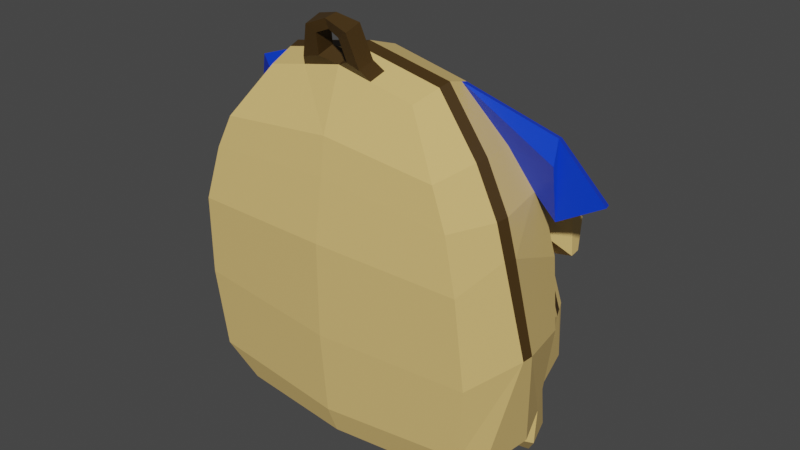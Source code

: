 # Source: dogbag.blend  (saved by Blender 3.6.11; exported with 4.5.12 LTS)
import bpy
from mathutils import Matrix  # noqa: F401  (used for matrix-valued properties, if any)

bpy.ops.wm.read_factory_settings(use_empty=True)
scene = bpy.context.scene
scene.name = 'Scene'

# ---- materials (node trees are filled in below, after node groups)
mat_material_001 = bpy.data.materials.new('Material.001')
mat_material_001.use_transparent_shadow = False
mat_material_002 = bpy.data.materials.new('Material.002')
mat_material_002.use_transparent_shadow = False
mat_material_003 = bpy.data.materials.new('Material.003')
mat_material_003.use_transparent_shadow = False
mat_material_004 = bpy.data.materials.new('Material.004')
mat_material_004.use_transparent_shadow = False

# ---- material node trees
mat_material_001.use_nodes = True; mat_material_001.node_tree.nodes.clear()
_N = mat_material_001.node_tree.nodes; _L = mat_material_001.node_tree.links
n0 = _N.new('ShaderNodeBsdfPrincipled'); n0.name = 'Principled BSDF'; n0.location = (10, 300)
n0.distribution = 'GGX'
n0.subsurface_method = 'RANDOM_WALK_SKIN'
n0.inputs[0].default_value = (0.8, 0.5486, 0.194, 1.0)
n0.inputs[3].default_value = 1.45
n0.inputs[27].default_value = (0.0, 0.0, 0.0, 1.0)
n0.inputs[28].default_value = 1.0
n1 = _N.new('ShaderNodeOutputMaterial'); n1.name = 'Material Output'; n1.location = (300, 300)
_L.new(n0.outputs[0], n1.inputs[0])
n1.is_active_output = True
mat_material_002.use_nodes = True; mat_material_002.node_tree.nodes.clear()
_N = mat_material_002.node_tree.nodes; _L = mat_material_002.node_tree.links
n0 = _N.new('ShaderNodeBsdfPrincipled'); n0.name = 'Principled BSDF'; n0.location = (10, 300)
n0.distribution = 'GGX'
n0.subsurface_method = 'RANDOM_WALK_SKIN'
n0.inputs[0].default_value = (0.05496, 0.02923, 0.005141, 1.0)
n0.inputs[3].default_value = 1.45
n0.inputs[27].default_value = (0.0, 0.0, 0.0, 1.0)
n0.inputs[28].default_value = 1.0
n1 = _N.new('ShaderNodeOutputMaterial'); n1.name = 'Material Output'; n1.location = (300, 300)
_L.new(n0.outputs[0], n1.inputs[0])
n1.is_active_output = True
mat_material_003.use_nodes = True; mat_material_003.node_tree.nodes.clear()
_N = mat_material_003.node_tree.nodes; _L = mat_material_003.node_tree.links
n0 = _N.new('ShaderNodeBsdfPrincipled'); n0.name = 'Principled BSDF'; n0.location = (10, 300)
n0.distribution = 'GGX'
n0.subsurface_method = 'RANDOM_WALK_SKIN'
n0.inputs[3].default_value = 1.45
n0.inputs[27].default_value = (0.0, 0.0, 0.0, 1.0)
n0.inputs[28].default_value = 1.0
n1 = _N.new('ShaderNodeOutputMaterial'); n1.name = 'Material Output'; n1.location = (300, 300)
_L.new(n0.outputs[0], n1.inputs[0])
n1.is_active_output = True
mat_material_004.use_nodes = True; mat_material_004.node_tree.nodes.clear()
_N = mat_material_004.node_tree.nodes; _L = mat_material_004.node_tree.links
n0 = _N.new('ShaderNodeBsdfPrincipled'); n0.name = 'Principled BSDF'; n0.location = (10, 300)
n0.distribution = 'GGX'
n0.subsurface_method = 'RANDOM_WALK_SKIN'
n0.inputs[0].default_value = (0.0, 0.04969, 0.8, 1.0)
n0.inputs[3].default_value = 1.45
n0.inputs[27].default_value = (0.0, 0.0, 0.0, 1.0)
n0.inputs[28].default_value = 1.0
n1 = _N.new('ShaderNodeOutputMaterial'); n1.name = 'Material Output'; n1.location = (300, 300)
_L.new(n0.outputs[0], n1.inputs[0])
n1.is_active_output = True

# ---- world
world_world = bpy.data.worlds.new('World'); scene.world = world_world
world_world.use_nodes = True; world_world.node_tree.nodes.clear()
_N = world_world.node_tree.nodes; _L = world_world.node_tree.links
n0 = _N.new('ShaderNodeOutputWorld'); n0.name = 'World Output'; n0.location = (300, 300)
n1 = _N.new('ShaderNodeBackground'); n1.name = 'Background'; n1.location = (10, 300)
n1.inputs[0].default_value = (0.05088, 0.05088, 0.05088, 1.0)
_L.new(n1.outputs[0], n0.inputs[0])
n0.is_active_output = True
world_world.color = (0.05088, 0.05088, 0.05088)
world_world.use_sun_shadow = False
world_world.sun_shadow_jitter_overblur = 0.0

# ---- meshes
me_mesh = bpy.data.meshes.new('Mesh')
me_mesh.from_pydata([(-9.52, -10.53, 7.102), (9.54, -10.53, 7.102), (-7.528, 6.177, 7.332), (7.548, 6.177, 7.332), (-7.555, 6.224, -0.2039), (7.575, 6.224, -0.2039), (-9.52, -11.83, -1.168), (9.54, -11.83, -1.168), (-5.115, 9.54, 5.984), (5.135, 9.54, 5.984), (5.135, 9.54, 1.301), (-5.115, 9.54, 1.301), (-5.596, 0.4454, -2.872), (5.616, 0.4455, -2.875), (8.76, -11.11, -2.819), (-8.74, -11.11, -2.819), (-9.52, 0.4103, 7.84), (9.54, 0.4103, 7.84), (9.563, -1.11, -1.851), (7.843, -1.847, -3.051), (-7.823, -1.847, -3.047), (-9.547, -1.11, -1.821), (-5.208, -0.01344, -4.494), (5.228, -0.01344, -4.494), (7.301, -2.144, -4.673), (-7.281, -2.144, -4.663), (8.155, -10.52, -5.621), (-8.135, -10.52, -5.652), (-8.248, 6.624, 3.465), (-5.58, 10.23, 3.427), (5.6, 10.23, 3.427), (8.268, 6.624, 3.507), (10.42, 1.327, 3.587), (10.4, -12.16, 1.318), (-10.38, -12.16, 1.521), (-10.4, 1.327, 3.626), (-8.064, 6.513, 4.264), (-5.46, 10.05, 4.167), (5.48, 10.05, 4.167), (8.084, 6.513, 4.264), (10.19, 1.378, 4.328), (10.18, -11.91, 5.461), (-10.16, -11.91, 5.461), (-10.17, 1.378, 4.333), (11.47, -4.722, 3.886), (11.62, -4.604, 3.246), (-11.6, -4.604, 3.223), (-11.45, -4.722, 3.886), (-5.498, 0.3328, -3.3), (5.518, 0.3328, -3.3), (7.707, -1.918, -3.484), (-7.687, -1.918, -3.484), (-5.349, 0.1572, -3.896), (-7.478, -2.032, -4.078), (7.498, -2.032, -4.083), (5.369, 0.1572, -3.896), (8.608, -6.746, -4.292), (8.375, -6.593, -4.862), (-8.355, -6.593, -4.862), (-8.588, -6.746, -4.292), (9.915, -6.105, -1.957), (8.76, -6.558, -3.82), (8.155, -6.446, -5.399), (-8.135, -6.808, -5.429), (-8.74, -6.545, -3.818), (-9.89, -6.225, -1.989), (-9.958, -5.076, 7.47), (9.967, -5.526, 7.439), (8.875, 3.555, -0.9249), (9.851, 3.692, 3.692), (9.649, 3.577, 4.416), (8.682, 3.812, 7.661), (-8.5, 4.02, 7.559), (-9.341, 3.976, 4.384), (-9.636, 3.964, 3.621), (-9.044, 3.388, -0.6794), (0.01005, -11.13, 7.755), (0.01005, -11.13, -6.737), (0.01005, -7.022, -6.514), (0.01005, -2.192, -5.48), (0.01005, 0.8628, -4.428), (0.01005, 1.048, -3.826), (0.01005, 1.24, -3.229), (0.01005, 1.363, -2.803), (0.01005, 10.61, 1.254), (0.01005, 11.35, 3.427), (0.01005, 11.16, 4.167), (0.01005, 10.61, 5.984), (0.01005, 6.897, 7.332), (0.01005, 4.52, 7.644), (0.01005, 0.5952, 8.254), (0.01005, -5.525, 8.224), (0.01005, -14.74, 1.434), (0.01005, -14.41, -1.668), (6.792, -13.76, -1.029), (8.744, -14.07, 1.283), (0.01005, -13.68, -2.965), (6.237, -13.08, -2.561), (0.01005, -13.1, -6.079), (6.368, -12.54, -5.385), (0.01005, -14.49, 5.178), (8.557, -13.84, 5.178), (0.01005, -13.1, 7.018), (7.449, -12.54, 6.72), (-8.537, -13.84, 5.178), (-7.429, -12.54, 6.72), (-8.724, -14.07, 1.474), (-6.772, -13.76, -1.029), (-6.217, -13.08, -2.561), (-6.348, -12.54, -5.243), (7.783, 6.344, 0.9094), (5.275, 9.746, 1.939), (0.01005, 10.83, 1.906), (-5.255, 9.746, 1.939), (-7.746, 6.314, 1.514), (11.02, 6.128, 1.374), (11.07, 7.691, 1.117), (9.096, 6.597, -1.307), (10.83, 7.458, 0.3959), (-9.304, 6.615, 1.965), (-9.08, 6.465, -0.403), (-11.08, 7.606, 1.024), (-10.84, 7.373, 0.3025), (10.41, 2.066, -0.202), (13.29, 3.661, -0.6187), (10.18, 1.973, -2.883), (13.03, 3.502, -1.34), (9.07, 3.583, -0.001527), (-10.42, 1.939, 0.3858), (-10.18, 1.837, -1.982), (-13.38, 3.516, -0.7571), (-13.12, 3.356, -1.478), (-9.222, 3.561, 0.6106), (6.744, 0.5997, -2.663), (8.575, 2.342, -1.701), (8.911, -0.2543, -2.101), (7.58, -0.9233, -2.868), (-7.583, -0.9399, -2.817), (-8.918, -0.2688, -2.053), (-8.68, 2.233, -1.517), (-6.749, 0.5849, -2.628), (7.025, -0.6282, -5.141), (9.233, 1.263, -4.069), (9.643, -1.823, -3.691), (7.998, -2.586, -4.553), (-8.023, -2.563, -4.489), (-9.668, -1.802, -3.62), (-9.363, 1.194, -3.857), (-7.064, -0.5935, -5.092), (7.949, -1.013, -5.69), (9.326, 0.1531, -5.143), (9.537, -1.818, -4.545), (8.375, -2.368, -5.162), (-8.418, -2.331, -5.061), (-9.584, -1.781, -4.454), (-9.432, 0.1355, -4.953), (-8.005, -0.9664, -5.613), (-8.239, 0.06819, -5.329), (-7.736, 0.8291, -4.543), (-7.324, 1.802, -2.073), (-6.855, 2.394, -1.9), (8.154, 0.04716, -5.465), (7.646, 0.8365, -4.677), (7.268, 1.864, -2.182), (6.875, 2.394, -1.9), (9.44, -14.38, -1.127), (8.594, -14.54, -3.471), (6.756, -14.87, -0.7201), (5.941, -15.04, -2.874), (-9.365, -14.39, -1.161), (-8.551, -14.54, -3.449), (-5.97, -15.02, -2.868), (-6.763, -14.86, -0.7629), (7.252, -14.97, -4.05), (7.8, -12.1, -3.275), (-7.246, -14.96, -4.011), (-7.78, -12.1, -3.275), (8.601, -15.74, -1.932), (8.177, -15.73, -2.964), (7.195, -15.78, -1.705), (6.761, -15.78, -2.635), (7.464, -15.77, -3.265), (-8.581, -15.74, -1.931), (-8.157, -15.72, -2.966), (-7.442, -15.76, -3.268), (-6.736, -15.78, -2.636), (-7.172, -15.77, -1.703), (-2.553, 10.08, 5.984), (0.01005, 10.96, 4.832), (2.285, 10.14, 5.984), (-2.756, 10.39, 4.83), (2.332, 10.46, 4.885), (-2.221, 11.08, 5.322), (-1.078, 11.34, 5.231), (-2.136, 10.75, 6.469), (-1.078, 11.0, 6.382), (1.944, 11.13, 5.367), (1.924, 10.8, 6.464), (0.9849, 11.36, 5.235), (0.985, 11.02, 6.387), (-1.614, 13.1, 5.651), (-0.8834, 12.74, 5.56), (-1.56, 12.76, 6.799), (-0.8836, 12.39, 6.712), (1.338, 13.14, 5.695), (1.325, 12.81, 6.792), (0.7248, 12.76, 5.563), (0.7248, 12.41, 6.715), (-0.1612, 13.45, 5.869), (-0.1612, 12.8, 5.586), (-0.1612, 13.32, 6.757), (-0.1612, 12.66, 6.498), (0.01005, 6.978, -0.6899), (-1.721, 6.806, -0.5787), (0.01005, 2.79, -2.266), (-4.073, 4.962, -1.109), (-4.459, 2.684, -2.04), (-1.15, 1.961, -2.511), (-3.525, 6.626, -0.4628), (-4.889, 6.49, -0.3752), (-3.222, 5.63, -0.9169), (-5.196, 5.464, -0.7767), (-1.639, 6.781, -1.557), (-2.076, 5.692, -1.976), (0.01005, 5.435, -2.199), (0.01005, 6.916, -1.646), (-2.233, 5.452, -1.602), (-4.224, 2.967, -2.449), (-1.193, 2.305, -2.881), (0.01005, 3.065, -2.656), (0.01005, 5.149, -1.872), (-1.716, 6.839, -1.11), (-3.091, 5.513, -1.42), (-3.871, 4.901, -1.596), (0.01005, 6.998, -1.212), (-4.218, 5.983, -1.19), (1.741, 6.806, -0.5787), (4.093, 4.962, -1.109), (4.479, 2.684, -2.04), (1.17, 1.961, -2.511), (3.545, 6.626, -0.4628), (4.909, 6.49, -0.3752), (3.242, 5.63, -0.9169), (5.216, 5.464, -0.7767), (1.659, 6.781, -1.557), (2.096, 5.692, -1.976), (2.253, 5.452, -1.602), (4.245, 2.967, -2.449), (1.213, 2.305, -2.881), (1.736, 6.839, -1.11), (3.111, 5.513, -1.42), (3.891, 4.901, -1.596), (4.238, 5.983, -1.19)], [], [(89, 90, 17, 71), (111, 112, 85, 30), (79, 80, 23, 24), (92, 93, 94, 95), (68, 127, 32, 18), (132, 35, 74), (189, 88, 3, 9), (30, 31, 110, 111), (113, 114, 28, 29), (149, 161, 150, 151, 152), (94, 93, 96, 97), (153, 154, 155, 157, 156), (90, 91, 67, 17), (32, 45, 60, 18), (19, 18, 60, 61), (78, 79, 24, 62), (64, 65, 21, 20), (65, 46, 35, 21), (81, 82, 49, 55), (49, 50, 54, 55), (51, 48, 52, 53), (50, 56, 57, 54), (97, 96, 98, 99), (58, 59, 51, 53), (29, 28, 36, 37), (85, 86, 38, 30), (38, 39, 31, 30), (69, 70, 40, 32), (40, 44, 45, 32), (100, 92, 95, 101), (35, 46, 47, 43), (73, 74, 35, 43), (37, 36, 2, 8), (86, 188, 191, 38), (3, 39, 38, 9), (17, 40, 70, 71), (67, 44, 40, 17), (102, 100, 101, 103), (43, 47, 66, 16), (72, 73, 43, 16), (1, 41, 44), (45, 44, 41, 33), (7, 45, 33), (6, 34, 46), (47, 46, 34, 42), (0, 47, 42), (82, 83, 13, 49), (13, 19, 50, 49), (19, 61, 56, 50), (59, 64, 20, 51), (20, 12, 48, 51), (53, 52, 22, 25), (63, 58, 53, 25), (54, 57, 62, 24), (55, 54, 24, 23), (80, 81, 55, 23), (14, 26, 57, 56), (27, 15, 59, 58), (60, 45, 7), (61, 60, 7, 14), (56, 61, 14), (62, 57, 26), (77, 78, 62, 26), (27, 58, 63), (15, 64, 59), (6, 65, 64, 15), (6, 46, 65), (66, 47, 0), (91, 76, 1, 67), (1, 44, 67), (5, 68, 164), (110, 31, 69, 127), (39, 70, 69, 31), (71, 70, 39, 3), (88, 89, 71, 3), (36, 73, 72, 2), (28, 74, 73, 36), (74, 28, 114, 132), (104, 100, 102, 105), (106, 92, 100, 104), (107, 93, 92, 106), (96, 93, 107, 108), (98, 96, 108, 109), (63, 78, 77, 27), (25, 79, 78, 63), (22, 80, 79, 25), (52, 81, 80, 22), (48, 82, 81, 52), (12, 83, 82, 48), (29, 85, 112, 113), (37, 86, 85, 29), (8, 187, 190, 37), (2, 88, 187, 8), (72, 89, 88, 2), (16, 90, 89, 72), (66, 91, 90, 16), (0, 76, 91, 66), (7, 33, 95, 94), (178, 177, 179, 180, 181), (77, 26, 99, 98), (26, 14, 174, 99), (33, 41, 101, 95), (41, 1, 103, 101), (1, 76, 102, 103), (76, 0, 105, 102), (0, 42, 104, 105), (42, 34, 106, 104), (34, 6, 107, 106), (182, 183, 184, 185, 186), (176, 109, 108), (27, 77, 98, 109), (124, 123, 125, 126), (84, 112, 111, 10), (113, 112, 84, 11), (129, 128, 130, 131), (111, 110, 115), (127, 68, 125, 123), (117, 10, 118), (10, 111, 116, 118), (75, 132, 128, 129), (119, 113, 121), (113, 11, 122, 121), (11, 4, 120), (116, 115, 123, 124), (117, 118, 126, 125), (118, 116, 124, 126), (5, 117, 125, 68), (115, 110, 127, 123), (119, 121, 130, 128), (121, 122, 131, 130), (122, 120, 129, 131), (114, 119, 128, 132), (120, 4, 75, 129), (111, 115, 116), (114, 113, 119), (21, 35, 132, 75), (32, 127, 69), (5, 10, 117), (11, 120, 122), (163, 164, 68, 134), (68, 18, 135, 134), (18, 19, 136, 135), (19, 13, 133, 136), (20, 21, 138, 137), (21, 75, 139, 138), (159, 160, 12, 140), (12, 20, 137, 140), (162, 163, 134, 142), (134, 135, 143, 142), (135, 136, 144, 143), (136, 133, 141, 144), (137, 138, 146, 145), (138, 139, 147, 146), (158, 159, 140, 148), (140, 137, 145, 148), (161, 162, 142, 150), (142, 143, 151, 150), (143, 144, 152, 151), (144, 141, 149, 152), (145, 146, 154, 153), (146, 147, 155, 154), (157, 158, 148, 156), (148, 145, 153, 156), (147, 158, 157, 155), (139, 159, 158, 147), (75, 160, 159, 139), (4, 160, 75), (141, 162, 161, 149), (133, 163, 162, 141), (13, 164, 163, 133), (14, 7, 165, 166), (7, 94, 167, 165), (94, 97, 168, 167), (173, 174, 14, 166), (6, 15, 170, 169), (175, 176, 108, 171), (108, 107, 172, 171), (107, 6, 169, 172), (97, 174, 173, 168), (99, 174, 97), (15, 176, 175, 170), (15, 27, 109, 176), (166, 165, 177, 178), (165, 167, 179, 177), (167, 168, 180, 179), (168, 173, 181, 180), (173, 166, 178, 181), (169, 170, 183, 182), (170, 175, 184, 183), (175, 171, 185, 184), (171, 172, 186, 185), (172, 169, 182, 186), (87, 88, 189), (187, 88, 87), (37, 190, 188, 86), (38, 191, 189, 9), (188, 190, 192, 193), (190, 187, 194, 192), (187, 87, 195, 194), (87, 188, 193, 195), (189, 191, 196, 197), (191, 188, 198, 196), (188, 87, 199, 198), (87, 189, 197, 199), (193, 192, 200, 201), (192, 194, 202, 200), (194, 195, 203, 202), (195, 193, 201, 203), (197, 196, 204, 205), (196, 198, 206, 204), (198, 199, 207, 206), (199, 197, 205, 207), (201, 200, 208, 209), (200, 202, 210, 208), (202, 203, 211, 210), (203, 201, 209, 211), (205, 204, 208, 210), (204, 206, 209, 208), (206, 207, 211, 209), (207, 205, 210, 211), (11, 218, 219), (222, 225, 224, 223), (226, 230, 229, 228, 227), (160, 221, 215, 216), (218, 213, 220), (84, 212, 213), (11, 84, 213, 218), (4, 11, 219), (160, 4, 219, 221), (12, 160, 216, 217), (217, 214, 83), (12, 217, 83), (231, 226, 232), (226, 227, 233, 232), (231, 222, 223, 226), (226, 223, 224, 230), (234, 225, 222, 231), (216, 227, 228, 217), (217, 228, 229, 214), (213, 231, 232, 220), (220, 232, 233, 215), (215, 233, 227, 216), (212, 234, 231, 213), (219, 235, 221), (221, 235, 215), (215, 235, 220), (220, 235, 218), (218, 235, 219), (10, 241, 240), (244, 245, 224, 225), (246, 247, 248, 229, 230), (164, 238, 237, 243), (240, 242, 236), (84, 236, 212), (10, 240, 236, 84), (5, 241, 10), (164, 243, 241, 5), (13, 239, 238, 164), (239, 83, 214), (13, 83, 239), (249, 250, 246), (246, 250, 251, 247), (249, 246, 245, 244), (246, 230, 224, 245), (234, 249, 244, 225), (238, 239, 248, 247), (239, 214, 229, 248), (236, 242, 250, 249), (242, 237, 251, 250), (237, 238, 247, 251), (212, 236, 249, 234), (241, 243, 252), (243, 237, 252), (237, 242, 252), (242, 240, 252), (240, 241, 252)])
me_mesh.polygons.foreach_set('use_smooth', [True] * 276)
me_mesh.polygons.foreach_set('material_index', [0, 0, 0, 0, 0, 0, 0, 0, 0, 0, 0, 0, 0, 0, 0, 0, 0, 0, 1, 1, 1, 1, 0, 1, 1, 1, 1, 1, 1, 0, 1, 1, 0, 0, 0, 0, 0, 0, 0, 0, 0, 0, 0, 0, 0, 0, 0, 0, 0, 0, 0, 0, 0, 0, 0, 0, 0, 0, 0, 0, 0, 0, 0, 0, 0, 0, 0, 0, 0, 0, 0, 0, 1, 0, 0, 0, 1, 0, 0, 0, 0, 0, 0, 0, 0, 0, 0, 1, 0, 0, 1, 0, 0, 0, 0, 0, 0, 0, 0, 0, 0, 0, 0, 0, 0, 0, 0, 0, 0, 0, 0, 3, 0, 0, 3, 3, 3, 3, 3, 3, 3, 3, 3, 3, 3, 3, 3, 3, 3, 3, 3, 3, 3, 3, 3, 0, 0, 3, 3, 0, 0, 0, 0, 0, 0, 0, 0, 0, 0, 0, 0, 0, 0, 0, 0, 0, 0, 0, 0, 0, 0, 0, 0, 0, 0, 0, 0, 0, 0, 0, 0, 0, 0, 0, 0, 0, 0, 0, 0, 0, 0, 0, 0, 0, 0, 0, 0, 0, 0, 0, 0, 0, 0, 0, 0, 0, 1, 1, 1, 1, 1, 1, 1, 1, 1, 1, 1, 1, 1, 1, 1, 1, 1, 1, 1, 1, 1, 1, 1, 1, 0, 1, 2, 0, 0, 0, 0, 0, 0, 0, 0, 0, 2, 2, 1, 1, 1, 2, 2, 2, 2, 2, 2, 1, 1, 1, 1, 1, 0, 1, 2, 0, 0, 0, 0, 0, 0, 0, 0, 0, 2, 2, 1, 1, 1, 2, 2, 2, 2, 2, 2, 1, 1, 1, 1, 1])
_k = set([(0, 42), (0, 47), (0, 66), (0, 76), (0, 105), (1, 41), (1, 44), (1, 67), (1, 76), (1, 103), (2, 8), (2, 36), (2, 72), (2, 88), (3, 9), (3, 39), (3, 71), (3, 88), (4, 11), (4, 75), (4, 120), (4, 160), (4, 219), (5, 10), (5, 68), (5, 117), (5, 164), (5, 241), (6, 15), (6, 34), (6, 46), (6, 65), (6, 107), (6, 169), (7, 14), (7, 33), (7, 45), (7, 60), (7, 94), (7, 165), (8, 37), (8, 187), (9, 38), (9, 189), (10, 84), (10, 111), (10, 117), (10, 118), (11, 84), (11, 113), (11, 120), (11, 122), (12, 20), (12, 48), (12, 83), (12, 140), (12, 160), (12, 217), (13, 19), (13, 49), (13, 83), (13, 133), (13, 164), (13, 239), (14, 26), (14, 56), (14, 61), (14, 166), (14, 174), (15, 27), (15, 59), (15, 64), (15, 170), (15, 176), (16, 43), (16, 66), (16, 72), (16, 90), (17, 40), (17, 67), (17, 71), (17, 90), (18, 19), (18, 32), (18, 60), (18, 68), (18, 135), (19, 50), (19, 61), (19, 136), (20, 21), (20, 51), (20, 64), (20, 137), (21, 35), (21, 65), (21, 75), (21, 138), (22, 25), (22, 52), (22, 80), (23, 24), (23, 55), (23, 80), (24, 54), (24, 62), (24, 79), (25, 53), (25, 63), (25, 79), (26, 57), (26, 62), (26, 77), (26, 99), (27, 58), (27, 63), (27, 77), (27, 109), (28, 29), (28, 36), (28, 74), (28, 114), (29, 37), (29, 85), (29, 113), (30, 31), (30, 38), (30, 85), (30, 111), (31, 39), (31, 69), (31, 110), (32, 40), (32, 45), (32, 69), (32, 127), (33, 41), (33, 45), (33, 95), (34, 42), (34, 46), (34, 106), (35, 43), (35, 46), (35, 74), (35, 132), (36, 37), (36, 73), (37, 86), (38, 39), (38, 86), (39, 70), (40, 44), (40, 70), (41, 44), (41, 101), (42, 47), (42, 104), (43, 47), (43, 73), (44, 45), (44, 67), (45, 60), (46, 47), (46, 65), (47, 66), (48, 51), (48, 52), (48, 82), (49, 50), (49, 55), (49, 82), (50, 54), (50, 56), (51, 53), (51, 59), (53, 58), (56, 57), (56, 61), (57, 62), (58, 59), (58, 63), (59, 64), (60, 61), (62, 78), (63, 78), (64, 65), (66, 91), (67, 91), (68, 125), (68, 127), (68, 134), (68, 164), (69, 70), (69, 127), (70, 71), (71, 89), (72, 73), (72, 89), (73, 74), (74, 132), (75, 129), (75, 132), (75, 139), (75, 160), (76, 91), (76, 102), (77, 78), (77, 98), (78, 79), (79, 80), (80, 81), (81, 82), (82, 83), (83, 214), (84, 112), (84, 212), (85, 86), (85, 112), (86, 188), (87, 88), (87, 187), (87, 188), (87, 189), (87, 195), (87, 199), (88, 89), (88, 187), (88, 189), (89, 90), (90, 91), (92, 93), (92, 95), (92, 100), (92, 106), (93, 94), (93, 96), (93, 107), (94, 95), (94, 97), (94, 167), (95, 101), (96, 97), (96, 98), (96, 108), (97, 99), (97, 168), (97, 174), (98, 99), (98, 109), (99, 174), (100, 101), (100, 102), (100, 104), (101, 103), (102, 103), (102, 105), (104, 105), (104, 106), (106, 107), (107, 108), (107, 172), (108, 109), (108, 171), (108, 176), (109, 176), (110, 111), (110, 115), (110, 127), (111, 115), (111, 116), (113, 114), (113, 119), (113, 121), (114, 119), (114, 132), (115, 116), (115, 123), (116, 118), (116, 124), (117, 118), (117, 125), (118, 126), (119, 121), (119, 128), (120, 122), (120, 129), (121, 122), (121, 130), (122, 131), (123, 124), (123, 125), (123, 127), (124, 126), (125, 126), (128, 129), (128, 130), (128, 132), (129, 131), (130, 131), (133, 136), (133, 141), (133, 163), (134, 135), (134, 142), (134, 163), (135, 136), (135, 143), (136, 144), (137, 138), (137, 140), (137, 145), (138, 139), (138, 146), (139, 147), (139, 159), (140, 148), (140, 159), (141, 144), (141, 149), (141, 162), (142, 143), (142, 150), (142, 162), (143, 144), (143, 151), (144, 152), (145, 146), (145, 148), (145, 153), (146, 147), (146, 154), (147, 155), (147, 158), (148, 156), (148, 158), (149, 152), (149, 161), (150, 151), (150, 161), (151, 152), (153, 154), (153, 156), (154, 155), (155, 157), (156, 157), (157, 158), (158, 159), (159, 160), (160, 216), (161, 162), (162, 163), (163, 164), (164, 238), (165, 166), (165, 167), (165, 177), (166, 173), (166, 178), (167, 168), (167, 179), (168, 173), (168, 180), (169, 170), (169, 172), (169, 182), (170, 175), (170, 183), (171, 172), (171, 175), (171, 185), (172, 186), (173, 174), (173, 181), (175, 176), (175, 184), (177, 178), (177, 179), (178, 181), (179, 180), (180, 181), (182, 183), (182, 186), (183, 184), (184, 185), (185, 186), (187, 190), (187, 194), (188, 190), (188, 191), (188, 193), (188, 198), (189, 191), (189, 197), (190, 192), (191, 196), (192, 193), (192, 194), (192, 200), (193, 195), (193, 201), (194, 195), (194, 202), (195, 203), (196, 197), (196, 198), (196, 204), (197, 199), (197, 205), (198, 199), (198, 206), (199, 207), (200, 201), (200, 202), (200, 208), (201, 203), (201, 209), (202, 203), (202, 210), (203, 211), (204, 205), (204, 206), (204, 208), (205, 207), (205, 210), (206, 207), (206, 209), (207, 211), (208, 209), (208, 210), (209, 211), (210, 211), (212, 213), (212, 234), (212, 236), (213, 218), (213, 220), (213, 231), (214, 217), (214, 229), (214, 239), (215, 216), (215, 220), (215, 221), (215, 233), (215, 235), (216, 217), (216, 227), (217, 228), (218, 219), (218, 220), (218, 235), (219, 221), (219, 235), (220, 232), (220, 235), (221, 235), (222, 223), (222, 225), (222, 231), (223, 224), (223, 226), (224, 225), (224, 230), (224, 245), (225, 234), (225, 244), (226, 227), (226, 230), (226, 231), (226, 232), (227, 228), (227, 233), (228, 229), (229, 230), (229, 248), (230, 246), (231, 232), (231, 234), (232, 233), (234, 249), (236, 240), (236, 242), (236, 249), (237, 238), (237, 242), (237, 243), (237, 251), (237, 252), (238, 239), (238, 247), (239, 248), (240, 241), (240, 242), (240, 252), (241, 243), (241, 252), (242, 250), (242, 252), (243, 252), (244, 245), (244, 249), (245, 246), (246, 247), (246, 249), (246, 250), (247, 248), (247, 251), (249, 250), (250, 251)])
me_mesh.attributes.new('sharp_edge', 'BOOLEAN', 'EDGE').data.foreach_set('value', [ (min(e.vertices), max(e.vertices)) in _k for e in me_mesh.edges])
_uv = me_mesh.uv_layers.new(name='map1')
_uv.uv.foreach_set('vector', [0.7648, 0.9943, 0.7648, 0.9945, 0.7649, 0.9945, 0.7649, 0.9944, 0.7646, 0.9941, 0.7646, 0.994, 0.7647, 0.994, 0.7647, 0.994, 0.7644, 0.9944, 0.7644, 0.9943, 0.7645, 0.9944, 0.7645, 0.9945, 0.7646, 0.9948, 0.7645, 0.9948, 0.7646, 0.9949, 0.7647, 0.9949, 0.7646, 0.9944, 0.7646, 0.9944, 0.7647, 0.9945, 0.7646, 0.9945, 0.7645, 0.9942, 0.7646, 0.9943, 0.7646, 0.9942, 0.7648, 0.994, 0.7648, 0.9942, 0.7649, 0.9943, 0.7648, 0.9941, 0.7647, 0.994, 0.7647, 0.9943, 0.7646, 0.9943, 0.7646, 0.9941, 0.7646, 0.994, 0.7645, 0.9941, 0.7646, 0.9941, 0.7646, 0.9939, 0.7645, 0.9944, 0.7646, 0.9944, 0.7646, 0.9944, 0.7646, 0.9945, 0.7646, 0.9945, 0.7646, 0.9949, 0.7645, 0.9948, 0.7645, 0.9948, 0.7646, 0.9949, 0.7645, 0.9943, 0.7645, 0.9943, 0.7645, 0.9942, 0.7645, 0.9942, 0.7645, 0.9943, 0.7648, 0.9945, 0.7648, 0.9946, 0.7649, 0.9947, 0.7649, 0.9945, 0.7647, 0.9945, 0.7647, 0.9947, 0.7646, 0.9947, 0.7646, 0.9945, 0.7646, 0.9945, 0.7646, 0.9945, 0.7646, 0.9947, 0.7646, 0.9947, 0.7644, 0.9946, 0.7644, 0.9944, 0.7645, 0.9945, 0.7645, 0.9947, 0.7645, 0.9945, 0.7645, 0.9945, 0.7645, 0.9943, 0.7645, 0.9943, 0.7645, 0.9945, 0.7646, 0.9945, 0.7646, 0.9943, 0.7645, 0.9943, 0.08056, 0.2555, 0.08051, 0.2555, 0.08083, 0.2553, 0.08087, 0.2554, 0.08083, 0.2553, 0.0809, 0.2554, 0.08093, 0.2554, 0.08087, 0.2554, 0.08009, 0.2558, 0.08019, 0.2557, 0.08025, 0.2557, 0.08015, 0.2559, 0.0809, 0.2554, 0.08086, 0.2558, 0.08089, 0.2558, 0.08093, 0.2554, 0.7646, 0.9949, 0.7645, 0.9948, 0.7644, 0.9948, 0.7645, 0.9949, 0.08015, 0.2563, 0.0801, 0.2563, 0.08009, 0.2558, 0.08015, 0.2559, 0.08016, 0.2548, 0.08011, 0.2551, 0.08016, 0.2551, 0.0802, 0.2549, 0.08027, 0.2548, 0.08031, 0.2548, 0.08042, 0.2548, 0.08038, 0.2548, 0.08042, 0.2548, 0.08052, 0.2551, 0.08047, 0.2551, 0.08038, 0.2548, 0.08048, 0.2553, 0.08053, 0.2553, 0.08053, 0.2555, 0.08048, 0.2554, 0.08053, 0.2555, 0.08051, 0.2558, 0.08046, 0.2558, 0.08048, 0.2554, 0.7647, 0.9948, 0.7646, 0.9948, 0.7647, 0.9949, 0.7647, 0.9949, 0.08013, 0.2554, 0.08011, 0.2557, 0.08016, 0.2557, 0.08018, 0.2554, 0.08017, 0.2553, 0.08012, 0.2552, 0.08013, 0.2554, 0.08018, 0.2554, 0.7646, 0.9939, 0.7646, 0.9941, 0.7647, 0.9941, 0.7647, 0.994, 0.7647, 0.994, 0.7647, 0.994, 0.7647, 0.994, 0.7647, 0.994, 0.7649, 0.9943, 0.7648, 0.9943, 0.7647, 0.994, 0.7648, 0.9941, 0.7649, 0.9945, 0.7648, 0.9945, 0.7648, 0.9944, 0.7649, 0.9944, 0.7649, 0.9947, 0.7648, 0.9947, 0.7648, 0.9945, 0.7649, 0.9945, 0.7648, 0.9948, 0.7647, 0.9948, 0.7647, 0.9949, 0.7649, 0.9949, 0.7646, 0.9943, 0.7646, 0.9945, 0.7647, 0.9945, 0.7648, 0.9944, 0.7648, 0.9942, 0.7646, 0.9942, 0.7646, 0.9943, 0.7648, 0.9944, 0.7649, 0.9949, 0.7647, 0.9949, 0.7648, 0.9947, 0.7647, 0.9947, 0.7648, 0.9947, 0.7647, 0.9949, 0.7647, 0.9949, 0.7646, 0.9949, 0.7647, 0.9947, 0.7647, 0.9949, 0.7645, 0.9947, 0.7646, 0.9947, 0.7646, 0.9945, 0.7646, 0.9945, 0.7646, 0.9945, 0.7646, 0.9947, 0.7646, 0.9947, 0.7647, 0.9947, 0.7646, 0.9945, 0.7646, 0.9947, 0.7645, 0.9943, 0.7645, 0.9943, 0.7645, 0.9944, 0.7645, 0.9944, 0.7645, 0.9944, 0.7646, 0.9945, 0.7645, 0.9945, 0.7645, 0.9944, 0.7646, 0.9945, 0.7646, 0.9947, 0.7645, 0.9948, 0.7645, 0.9945, 0.7644, 0.9946, 0.7645, 0.9945, 0.7645, 0.9943, 0.7644, 0.9943, 0.7645, 0.9943, 0.7645, 0.9943, 0.7644, 0.9943, 0.7644, 0.9943, 0.7644, 0.9943, 0.7644, 0.9943, 0.7644, 0.9943, 0.7644, 0.9943, 0.7644, 0.9945, 0.7644, 0.9946, 0.7644, 0.9943, 0.7644, 0.9943, 0.7645, 0.9945, 0.7645, 0.9948, 0.7645, 0.9947, 0.7645, 0.9945, 0.7645, 0.9944, 0.7645, 0.9945, 0.7645, 0.9945, 0.7645, 0.9944, 0.7644, 0.9943, 0.7645, 0.9943, 0.7645, 0.9944, 0.7645, 0.9944, 0.7646, 0.9949, 0.7645, 0.9949, 0.7645, 0.9948, 0.7645, 0.9948, 0.7644, 0.9947, 0.7645, 0.9947, 0.7644, 0.9946, 0.7644, 0.9946, 0.7646, 0.9947, 0.7647, 0.9947, 0.7646, 0.9949, 0.7646, 0.9947, 0.7646, 0.9947, 0.7646, 0.9949, 0.7646, 0.9949, 0.7645, 0.9948, 0.7646, 0.9947, 0.7646, 0.9949, 0.7645, 0.9947, 0.7645, 0.9948, 0.7645, 0.9949, 0.7644, 0.9948, 0.7644, 0.9946, 0.7645, 0.9947, 0.7645, 0.9949, 0.7644, 0.9947, 0.7644, 0.9946, 0.7644, 0.9945, 0.7645, 0.9947, 0.7645, 0.9945, 0.7644, 0.9946, 0.7645, 0.9947, 0.7645, 0.9945, 0.7645, 0.9945, 0.7645, 0.9947, 0.7645, 0.9947, 0.7646, 0.9945, 0.7645, 0.9945, 0.7647, 0.9945, 0.7646, 0.9945, 0.7647, 0.9947, 0.7648, 0.9946, 0.7648, 0.9948, 0.7649, 0.9949, 0.7649, 0.9947, 0.7649, 0.9949, 0.7648, 0.9947, 0.7649, 0.9947, 0.7646, 0.9943, 0.7646, 0.9944, 0.7646, 0.9944, 0.7646, 0.9943, 0.7647, 0.9943, 0.7647, 0.9944, 0.7646, 0.9944, 0.08052, 0.2551, 0.08053, 0.2553, 0.08048, 0.2553, 0.08047, 0.2551, 0.7649, 0.9944, 0.7648, 0.9944, 0.7648, 0.9943, 0.7649, 0.9943, 0.7648, 0.9942, 0.7648, 0.9943, 0.7649, 0.9944, 0.7649, 0.9943, 0.7646, 0.9941, 0.7646, 0.9942, 0.7648, 0.9942, 0.7647, 0.9941, 0.08011, 0.2551, 0.08012, 0.2552, 0.08017, 0.2553, 0.08016, 0.2551, 0.7646, 0.9942, 0.7646, 0.9941, 0.7645, 0.9941, 0.7645, 0.9942, 0.7646, 0.9947, 0.7647, 0.9948, 0.7648, 0.9948, 0.7647, 0.9947, 0.7646, 0.9947, 0.7646, 0.9948, 0.7647, 0.9948, 0.7646, 0.9947, 0.7645, 0.9947, 0.7645, 0.9948, 0.7646, 0.9948, 0.7646, 0.9947, 0.7645, 0.9948, 0.7645, 0.9948, 0.7645, 0.9947, 0.7645, 0.9947, 0.7644, 0.9948, 0.7645, 0.9948, 0.7645, 0.9947, 0.7644, 0.9947, 0.7644, 0.9945, 0.7644, 0.9946, 0.7644, 0.9948, 0.7644, 0.9947, 0.7644, 0.9943, 0.7644, 0.9944, 0.7644, 0.9946, 0.7644, 0.9945, 0.7644, 0.9943, 0.7644, 0.9943, 0.7644, 0.9944, 0.7644, 0.9943, 0.7644, 0.9943, 0.7645, 0.9943, 0.7644, 0.9943, 0.7644, 0.9943, 0.08019, 0.2557, 0.08051, 0.2555, 0.08056, 0.2555, 0.08025, 0.2557, 0.7645, 0.9943, 0.7645, 0.9943, 0.7645, 0.9943, 0.7644, 0.9943, 0.7646, 0.9939, 0.7647, 0.994, 0.7646, 0.994, 0.7646, 0.994, 0.0802, 0.2549, 0.08031, 0.2548, 0.08027, 0.2548, 0.08016, 0.2548, 0.7647, 0.994, 0.7647, 0.994, 0.7647, 0.994, 0.7646, 0.9939, 0.7647, 0.9941, 0.7648, 0.9942, 0.7647, 0.994, 0.7647, 0.994, 0.7648, 0.9942, 0.7648, 0.9943, 0.7648, 0.9942, 0.7647, 0.9941, 0.7648, 0.9944, 0.7648, 0.9945, 0.7648, 0.9943, 0.7648, 0.9942, 0.7647, 0.9945, 0.7648, 0.9946, 0.7648, 0.9945, 0.7648, 0.9944, 0.7647, 0.9947, 0.7648, 0.9948, 0.7648, 0.9946, 0.7647, 0.9945, 0.7646, 0.9949, 0.7647, 0.9949, 0.7647, 0.9949, 0.7646, 0.9949, 0.7646, 0.9949, 0.7646, 0.9949, 0.7646, 0.9949, 0.7646, 0.9949, 0.7646, 0.9949, 0.7644, 0.9948, 0.7645, 0.9949, 0.7645, 0.9949, 0.7644, 0.9948, 0.7645, 0.9949, 0.7646, 0.9949, 0.7646, 0.9949, 0.7645, 0.9949, 0.7647, 0.9949, 0.7647, 0.9949, 0.7647, 0.9949, 0.7647, 0.9949, 0.7647, 0.9949, 0.7649, 0.9949, 0.7649, 0.9949, 0.7647, 0.9949, 0.7649, 0.9949, 0.7648, 0.9948, 0.7648, 0.9948, 0.7649, 0.9949, 0.7648, 0.9948, 0.7647, 0.9947, 0.7647, 0.9947, 0.7648, 0.9948, 0.7647, 0.9947, 0.7646, 0.9947, 0.7646, 0.9947, 0.7647, 0.9947, 0.7646, 0.9947, 0.7646, 0.9947, 0.7646, 0.9947, 0.7646, 0.9947, 0.7646, 0.9947, 0.7645, 0.9947, 0.7645, 0.9947, 0.7646, 0.9947, 0.7645, 0.9947, 0.7645, 0.9947, 0.7645, 0.9947, 0.7645, 0.9947, 0.7645, 0.9947, 0.7645, 0.9947, 0.7644, 0.9947, 0.7645, 0.9947, 0.7644, 0.9947, 0.7644, 0.9948, 0.7644, 0.9948, 0.7644, 0.9947, 0.7657, 0.9853, 0.7658, 0.9858, 0.7657, 0.9859, 0.7657, 0.9853, 0.7646, 0.994, 0.7646, 0.994, 0.7646, 0.9941, 0.7646, 0.9941, 0.7646, 0.994, 0.7646, 0.994, 0.7646, 0.994, 0.7645, 0.994, 0.7648, 0.9852, 0.7649, 0.9851, 0.765, 0.9849, 0.765, 0.9849, 0.7657, 0.9853, 0.7658, 0.9858, 0.7658, 0.9858, 0.7658, 0.9858, 0.7657, 0.9859, 0.7657, 0.9859, 0.7658, 0.9858, 0.7657, 0.9859, 0.7657, 0.9853, 0.7657, 0.9853, 0.7657, 0.9853, 0.7657, 0.9853, 0.7657, 0.9853, 0.7657, 0.9853, 0.7648, 0.9852, 0.7649, 0.9851, 0.7649, 0.9851, 0.7648, 0.9852, 0.7649, 0.9851, 0.765, 0.9849, 0.765, 0.9849, 0.765, 0.9849, 0.765, 0.9849, 0.765, 0.9849, 0.765, 0.9849, 0.765, 0.9849, 0.7648, 0.9852, 0.7648, 0.9852, 0.7657, 0.9853, 0.7658, 0.9858, 0.7658, 0.9858, 0.7657, 0.9853, 0.7657, 0.9859, 0.7657, 0.9853, 0.7657, 0.9853, 0.7657, 0.9859, 0.7657, 0.9853, 0.7657, 0.9853, 0.7657, 0.9853, 0.7657, 0.9853, 0.765, 0.9849, 0.765, 0.9849, 0.765, 0.9849, 0.765, 0.9849, 0.765, 0.9849, 0.7648, 0.9852, 0.7648, 0.9852, 0.765, 0.9849, 0.7658, 0.9858, 0.7657, 0.9859, 0.7657, 0.9859, 0.7658, 0.9858, 0.7657, 0.9859, 0.7657, 0.9859, 0.7657, 0.9859, 0.7657, 0.9859, 0.7658, 0.9858, 0.7658, 0.9858, 0.7658, 0.9858, 0.7658, 0.9858, 0.7649, 0.9851, 0.7649, 0.9851, 0.7649, 0.9851, 0.7649, 0.9851, 0.7648, 0.9852, 0.7648, 0.9852, 0.7648, 0.9852, 0.7648, 0.9852, 0.7657, 0.9853, 0.7658, 0.9858, 0.7657, 0.9853, 0.7649, 0.9851, 0.765, 0.9849, 0.7649, 0.9851, 0.7645, 0.9943, 0.7646, 0.9943, 0.7645, 0.9942, 0.7645, 0.9942, 0.7647, 0.9945, 0.7646, 0.9944, 0.7647, 0.9944, 0.7657, 0.9859, 0.7657, 0.9853, 0.7657, 0.9859, 0.765, 0.9849, 0.7648, 0.9852, 0.765, 0.9849, 0.7646, 0.9944, 0.7646, 0.9944, 0.7646, 0.9944, 0.7646, 0.9944, 0.7646, 0.9944, 0.7646, 0.9945, 0.7646, 0.9945, 0.7646, 0.9944, 0.7646, 0.9945, 0.7646, 0.9945, 0.7646, 0.9945, 0.7646, 0.9945, 0.7646, 0.9945, 0.7645, 0.9944, 0.7645, 0.9944, 0.7646, 0.9945, 0.7645, 0.9943, 0.7645, 0.9943, 0.7645, 0.9943, 0.7645, 0.9943, 0.7645, 0.9943, 0.7645, 0.9942, 0.7645, 0.9942, 0.7645, 0.9943, 0.7645, 0.9942, 0.7645, 0.9942, 0.7645, 0.9943, 0.7645, 0.9943, 0.7645, 0.9943, 0.7645, 0.9943, 0.7645, 0.9943, 0.7645, 0.9943, 0.7646, 0.9944, 0.7646, 0.9944, 0.7646, 0.9944, 0.7646, 0.9944, 0.7646, 0.9944, 0.7646, 0.9945, 0.7646, 0.9945, 0.7646, 0.9944, 0.7646, 0.9945, 0.7646, 0.9945, 0.7646, 0.9945, 0.7646, 0.9945, 0.7646, 0.9945, 0.7645, 0.9944, 0.7645, 0.9944, 0.7646, 0.9945, 0.7645, 0.9943, 0.7645, 0.9943, 0.7645, 0.9943, 0.7645, 0.9943, 0.7645, 0.9943, 0.7645, 0.9942, 0.7645, 0.9942, 0.7645, 0.9943, 0.7645, 0.9942, 0.7645, 0.9942, 0.7645, 0.9943, 0.7645, 0.9943, 0.7645, 0.9943, 0.7645, 0.9943, 0.7645, 0.9943, 0.7645, 0.9943, 0.7646, 0.9944, 0.7646, 0.9944, 0.7646, 0.9944, 0.7646, 0.9944, 0.7646, 0.9944, 0.7646, 0.9945, 0.7646, 0.9945, 0.7646, 0.9944, 0.7646, 0.9945, 0.7646, 0.9945, 0.7646, 0.9945, 0.7646, 0.9945, 0.7646, 0.9945, 0.7645, 0.9944, 0.7645, 0.9944, 0.7646, 0.9945, 0.7645, 0.9943, 0.7645, 0.9943, 0.7645, 0.9943, 0.7645, 0.9943, 0.7645, 0.9943, 0.7645, 0.9942, 0.7645, 0.9942, 0.7645, 0.9943, 0.7645, 0.9942, 0.7645, 0.9942, 0.7645, 0.9943, 0.7645, 0.9943, 0.7645, 0.9943, 0.7645, 0.9943, 0.7645, 0.9943, 0.7645, 0.9943, 0.7645, 0.9942, 0.7645, 0.9942, 0.7645, 0.9942, 0.7645, 0.9942, 0.7645, 0.9942, 0.7645, 0.9942, 0.7645, 0.9942, 0.7645, 0.9942, 0.7645, 0.9942, 0.7645, 0.9942, 0.7645, 0.9942, 0.7645, 0.9942, 0.7645, 0.9941, 0.7645, 0.9942, 0.7645, 0.9942, 0.7645, 0.9944, 0.7646, 0.9944, 0.7646, 0.9944, 0.7645, 0.9944, 0.7645, 0.9944, 0.7646, 0.9944, 0.7646, 0.9944, 0.7645, 0.9944, 0.7645, 0.9944, 0.7646, 0.9944, 0.7646, 0.9944, 0.7645, 0.9944, 0.7646, 0.9949, 0.7646, 0.9949, 0.7646, 0.9949, 0.7646, 0.9949, 0.7646, 0.9949, 0.7646, 0.9949, 0.7646, 0.9949, 0.7646, 0.9949, 0.7646, 0.9949, 0.7646, 0.9949, 0.7646, 0.9949, 0.7646, 0.9949, 0.7646, 0.9949, 0.7646, 0.9949, 0.7646, 0.9949, 0.7646, 0.9949, 0.7645, 0.9947, 0.7645, 0.9947, 0.7645, 0.9947, 0.7645, 0.9947, 0.7645, 0.9947, 0.7645, 0.9947, 0.7645, 0.9947, 0.7645, 0.9947, 0.7645, 0.9947, 0.7645, 0.9947, 0.7645, 0.9947, 0.7645, 0.9947, 0.7645, 0.9947, 0.7645, 0.9947, 0.7645, 0.9947, 0.7645, 0.9947, 0.7646, 0.9949, 0.7646, 0.9949, 0.7646, 0.9949, 0.7646, 0.9949, 0.7645, 0.9949, 0.7646, 0.9949, 0.7646, 0.9949, 0.7645, 0.9947, 0.7645, 0.9947, 0.7645, 0.9947, 0.7645, 0.9947, 0.7645, 0.9947, 0.7644, 0.9947, 0.7644, 0.9947, 0.7645, 0.9947, 0.7646, 0.9949, 0.7646, 0.9949, 0.7646, 0.9949, 0.7646, 0.9949, 0.7646, 0.9949, 0.7646, 0.9949, 0.7646, 0.9949, 0.7646, 0.9949, 0.7646, 0.9949, 0.7646, 0.9949, 0.7646, 0.9949, 0.7646, 0.9949, 0.7646, 0.9949, 0.7646, 0.9949, 0.7646, 0.9949, 0.7646, 0.9949, 0.7646, 0.9949, 0.7646, 0.9949, 0.7646, 0.9949, 0.7646, 0.9949, 0.7645, 0.9947, 0.7645, 0.9947, 0.7645, 0.9947, 0.7645, 0.9947, 0.7645, 0.9947, 0.7645, 0.9947, 0.7645, 0.9947, 0.7645, 0.9947, 0.7645, 0.9947, 0.7645, 0.9947, 0.7645, 0.9947, 0.7645, 0.9947, 0.7645, 0.9947, 0.7645, 0.9947, 0.7645, 0.9947, 0.7645, 0.9947, 0.7645, 0.9947, 0.7645, 0.9947, 0.7645, 0.9947, 0.7645, 0.9947, 0.7648, 0.994, 0.7648, 0.9942, 0.7648, 0.994, 0.7647, 0.994, 0.7648, 0.9942, 0.7648, 0.994, 0.7646, 0.9939, 0.7647, 0.994, 0.7647, 0.994, 0.7647, 0.994, 0.7647, 0.994, 0.7647, 0.994, 0.7648, 0.994, 0.7648, 0.9941, 0.08094, 0.2562, 0.08039, 0.2563, 0.0805, 0.2559, 0.08073, 0.2559, 0.08039, 0.2563, 0.08044, 0.2562, 0.08052, 0.2559, 0.0805, 0.2559, 0.08044, 0.2562, 0.08094, 0.2561, 0.08073, 0.2559, 0.08052, 0.2559, 0.08094, 0.2561, 0.08094, 0.2562, 0.08073, 0.2559, 0.08073, 0.2559, 0.08137, 0.2562, 0.08139, 0.2562, 0.08132, 0.2559, 0.08131, 0.2559, 0.08139, 0.2562, 0.08094, 0.2562, 0.08113, 0.2559, 0.08132, 0.2559, 0.08094, 0.2562, 0.08094, 0.2561, 0.08113, 0.2558, 0.08113, 0.2559, 0.08094, 0.2561, 0.08137, 0.2562, 0.08131, 0.2559, 0.08113, 0.2558, 0.08073, 0.2559, 0.0805, 0.2559, 0.08054, 0.2557, 0.08072, 0.2558, 0.0805, 0.2559, 0.08052, 0.2559, 0.08055, 0.2557, 0.08054, 0.2557, 0.08052, 0.2559, 0.08073, 0.2559, 0.08072, 0.2557, 0.08055, 0.2557, 0.08073, 0.2559, 0.08073, 0.2559, 0.08072, 0.2558, 0.08072, 0.2557, 0.08131, 0.2559, 0.08132, 0.2559, 0.08129, 0.2557, 0.08127, 0.2557, 0.08132, 0.2559, 0.08113, 0.2559, 0.08113, 0.2558, 0.08129, 0.2557, 0.08113, 0.2559, 0.08113, 0.2558, 0.08112, 0.2557, 0.08113, 0.2558, 0.08113, 0.2558, 0.08131, 0.2559, 0.08127, 0.2557, 0.08112, 0.2557, 0.08072, 0.2558, 0.08054, 0.2557, 0.08091, 0.2555, 0.08091, 0.2557, 0.08054, 0.2557, 0.08055, 0.2557, 0.08091, 0.2554, 0.08091, 0.2555, 0.08055, 0.2557, 0.08072, 0.2557, 0.0809, 0.2556, 0.08091, 0.2554, 0.08072, 0.2557, 0.08072, 0.2558, 0.08091, 0.2557, 0.0809, 0.2556, 0.08127, 0.2557, 0.08129, 0.2557, 0.08091, 0.2555, 0.08091, 0.2554, 0.08129, 0.2557, 0.08113, 0.2558, 0.08091, 0.2557, 0.08091, 0.2555, 0.08113, 0.2558, 0.08112, 0.2557, 0.0809, 0.2556, 0.08091, 0.2557, 0.08112, 0.2557, 0.08127, 0.2557, 0.08091, 0.2554, 0.0809, 0.2556, 0.7646, 0.9941, 0.7646, 0.9942, 0.7646, 0.9943, 0.08158, 0.2553, 0.08084, 0.2552, 0.08077, 0.2561, 0.08177, 0.256, 0.7658, 0.9654, 0.7653, 0.9655, 0.7653, 0.9659, 0.7655, 0.9661, 0.7662, 0.966, 0.7646, 0.9944, 0.7646, 0.9943, 0.7645, 0.9943, 0.7645, 0.9943, 0.7646, 0.9942, 0.7645, 0.9942, 0.7645, 0.9943, 0.7646, 0.994, 0.7645, 0.9942, 0.7645, 0.9942, 0.7646, 0.9941, 0.7646, 0.994, 0.7645, 0.9942, 0.7646, 0.9942, 0.7646, 0.9943, 0.7646, 0.9941, 0.7646, 0.9943, 0.7646, 0.9944, 0.7646, 0.9943, 0.7646, 0.9943, 0.7646, 0.9943, 0.7645, 0.9944, 0.7646, 0.9944, 0.7645, 0.9943, 0.7645, 0.9943, 0.7645, 0.9943, 0.7645, 0.9943, 0.7645, 0.9943, 0.7645, 0.9944, 0.7645, 0.9943, 0.7645, 0.9943, 0.7657, 0.9651, 0.7658, 0.9654, 0.766, 0.9654, 0.7658, 0.9654, 0.7662, 0.966, 0.7661, 0.9655, 0.766, 0.9654, 0.08158, 0.2553, 0.08158, 0.2553, 0.08177, 0.256, 0.08177, 0.256, 0.08177, 0.256, 0.08177, 0.256, 0.08077, 0.2561, 0.08077, 0.2561, 0.08084, 0.2552, 0.08084, 0.2552, 0.08158, 0.2553, 0.08158, 0.2553, 0.7662, 0.966, 0.7662, 0.966, 0.7655, 0.9661, 0.7655, 0.9661, 0.7655, 0.9661, 0.7655, 0.9661, 0.7653, 0.9659, 0.7653, 0.9659, 0.7657, 0.9651, 0.7657, 0.9651, 0.766, 0.9654, 0.766, 0.9654, 0.766, 0.9654, 0.766, 0.9654, 0.7661, 0.9655, 0.7661, 0.9655, 0.7661, 0.9655, 0.7661, 0.9655, 0.7662, 0.966, 0.7662, 0.966, 0.08084, 0.2552, 0.08084, 0.2552, 0.08158, 0.2553, 0.08158, 0.2553, 0.08248, 0.2572, 0.08209, 0.2576, 0.08259, 0.2578, 0.08259, 0.2578, 0.08209, 0.2576, 0.08199, 0.2581, 0.08199, 0.2581, 0.08209, 0.2576, 0.08159, 0.2577, 0.08159, 0.2577, 0.08209, 0.2576, 0.08179, 0.2572, 0.08179, 0.2572, 0.08209, 0.2576, 0.08248, 0.2572, 0.7646, 0.9941, 0.7646, 0.9943, 0.7646, 0.9942, 0.08158, 0.2553, 0.08177, 0.256, 0.08077, 0.2561, 0.08084, 0.2552, 0.7658, 0.9654, 0.7662, 0.966, 0.7655, 0.9661, 0.7653, 0.9659, 0.7653, 0.9655, 0.7646, 0.9944, 0.7645, 0.9943, 0.7645, 0.9943, 0.7646, 0.9943, 0.7646, 0.9942, 0.7645, 0.9943, 0.7645, 0.9942, 0.7646, 0.994, 0.7645, 0.9942, 0.7645, 0.9942, 0.7646, 0.9941, 0.7646, 0.9942, 0.7645, 0.9942, 0.7646, 0.994, 0.7646, 0.9943, 0.7646, 0.9943, 0.7646, 0.9941, 0.7646, 0.9944, 0.7646, 0.9943, 0.7646, 0.9943, 0.7646, 0.9943, 0.7645, 0.9944, 0.7645, 0.9943, 0.7645, 0.9943, 0.7646, 0.9944, 0.7645, 0.9943, 0.7645, 0.9943, 0.7645, 0.9943, 0.7645, 0.9944, 0.7645, 0.9943, 0.7645, 0.9943, 0.7657, 0.9651, 0.766, 0.9654, 0.7658, 0.9654, 0.7658, 0.9654, 0.766, 0.9654, 0.7661, 0.9655, 0.7662, 0.966, 0.08158, 0.2553, 0.08177, 0.256, 0.08177, 0.256, 0.08158, 0.2553, 0.08177, 0.256, 0.08077, 0.2561, 0.08077, 0.2561, 0.08177, 0.256, 0.08084, 0.2552, 0.08158, 0.2553, 0.08158, 0.2553, 0.08084, 0.2552, 0.7662, 0.966, 0.7655, 0.9661, 0.7655, 0.9661, 0.7662, 0.966, 0.7655, 0.9661, 0.7653, 0.9659, 0.7653, 0.9659, 0.7655, 0.9661, 0.7657, 0.9651, 0.766, 0.9654, 0.766, 0.9654, 0.7657, 0.9651, 0.766, 0.9654, 0.7661, 0.9655, 0.7661, 0.9655, 0.766, 0.9654, 0.7661, 0.9655, 0.7662, 0.966, 0.7662, 0.966, 0.7661, 0.9655, 0.08084, 0.2552, 0.08158, 0.2553, 0.08158, 0.2553, 0.08084, 0.2552, 0.08248, 0.2572, 0.08259, 0.2578, 0.08209, 0.2576, 0.08259, 0.2578, 0.08199, 0.2581, 0.08209, 0.2576, 0.08199, 0.2581, 0.08159, 0.2577, 0.08209, 0.2576, 0.08159, 0.2577, 0.08179, 0.2572, 0.08209, 0.2576, 0.08179, 0.2572, 0.08248, 0.2572, 0.08209, 0.2576])
me_mesh.materials.append(mat_material_001)
me_mesh.materials.append(mat_material_002)
me_mesh.materials.append(mat_material_003)
me_mesh.materials.append(mat_material_004)
me_mesh.update()
me_mesh.normals_split_custom_set([tuple(v) for v in zip(*[iter([0.02709, 0.1103, 0.9935, 0.02709, 0.1103, 0.9935, 0.02709, 0.1103, 0.9935, 0.02709, 0.1103, 0.9935, 0.1944, 0.9248, -0.3272, 0.1918, 0.9253, -0.3271, 0.1892, 0.9259, -0.327, 0.1892, 0.9259, -0.327, 0.0742, 0.2584, -0.9632, 0.0742, 0.2584, -0.9632, 0.0742, 0.2584, -0.9632, 0.0742, 0.2584, -0.9632, 0.08865, -0.9845, -0.1513, 0.08865, -0.9845, -0.1513, 0.08865, -0.9845, -0.1513, 0.08865, -0.9845, -0.1513, 0.9535, 0.1918, -0.2324, 0.9535, 0.1918, -0.2324, 0.9535, 0.1918, -0.2324, 0.9535, 0.1918, -0.2324, -0.9469, 0.2747, -0.1672, -0.9469, 0.2747, -0.1672, -0.9469, 0.2747, -0.1672, 0.04796, 0.3787, 0.9243, 0.04796, 0.3787, 0.9243, 0.04796, 0.3787, 0.9243, 0.04796, 0.3787, 0.9243, 0.759, 0.5963, -0.2615, 0.759, 0.5963, -0.2615, 0.759, 0.5963, -0.2615, 0.759, 0.5963, -0.2615, -0.7573, 0.5727, -0.3138, -0.7573, 0.5727, -0.3138, -0.7573, 0.5727, -0.3138, -0.7573, 0.5727, -0.3138, 0.4699, -0.1254, -0.8738, 0.4699, -0.1254, -0.8738, 0.4699, -0.1254, -0.8738, 0.4699, -0.1254, -0.8738, 0.4699, -0.1254, -0.8738, 0.1214, -0.8804, -0.4585, 0.1214, -0.8804, -0.4585, 0.1214, -0.8804, -0.4585, 0.1214, -0.8804, -0.4585, -0.4846, -0.11, -0.8678, -0.4846, -0.11, -0.8678, -0.4846, -0.11, -0.8678, -0.4846, -0.11, -0.8678, -0.4846, -0.11, -0.8678, 0.06106, -0.03347, 0.9976, 0.06106, -0.03347, 0.9976, 0.06106, -0.03347, 0.9976, 0.06106, -0.03347, 0.9976, 0.9481, 0.1461, -0.2825, 0.9481, 0.1461, -0.2825, 0.9481, 0.1461, -0.2825, 0.9481, 0.1461, -0.2825, 0.6898, 0.154, -0.7074, 0.6898, 0.154, -0.7074, 0.6898, 0.154, -0.7074, 0.6898, 0.154, -0.7074, 0.1132, 0.1984, -0.9736, 0.1132, 0.1984, -0.9736, 0.1132, 0.1984, -0.9736, 0.1132, 0.1984, -0.9736, -0.6919, 0.1563, -0.7049, -0.6919, 0.1563, -0.7049, -0.6919, 0.1563, -0.7049, -0.6919, 0.1563, -0.7049, -0.9475, 0.1469, -0.284, -0.9475, 0.1469, -0.284, -0.9475, 0.1469, -0.284, -0.9475, 0.1469, -0.284, 0.1535, 0.9422, -0.2979, 0.1514, 0.9393, -0.308, 0.1514, 0.9393, -0.308, 0.1535, 0.9421, -0.2982, 0.6546, 0.6664, -0.3569, 0.6546, 0.6664, -0.3569, 0.6573, 0.6688, -0.3474, 0.6573, 0.6688, -0.3475, -0.6544, 0.6659, -0.3583, -0.6544, 0.6659, -0.3583, -0.6575, 0.6679, -0.3488, -0.6575, 0.6679, -0.3487, 0.9131, 0.2299, -0.3368, 0.9131, 0.2299, -0.3368, 0.9137, 0.2346, -0.332, 0.9136, 0.2344, -0.3321, 0.1064, -0.9774, -0.1826, 0.1064, -0.9774, -0.1826, 0.1064, -0.9774, -0.1826, 0.1064, -0.9774, -0.1826, -0.9125, 0.2302, -0.3381, -0.9125, 0.2302, -0.3381, -0.9125, 0.2302, -0.3381, -0.9125, 0.2302, -0.3381, -0.7744, 0.5768, 0.2602, -0.7744, 0.5768, 0.2602, -0.7744, 0.5768, 0.2602, -0.7744, 0.5768, 0.2602, 0.1912, 0.949, 0.2506, 0.1912, 0.949, 0.2506, 0.1912, 0.949, 0.2506, 0.1912, 0.949, 0.2506, 0.772, 0.5768, 0.2671, 0.772, 0.5768, 0.2671, 0.772, 0.5768, 0.2671, 0.772, 0.5768, 0.2671, 0.9335, 0.2153, 0.2869, 0.9335, 0.2153, 0.2869, 0.9335, 0.2153, 0.2869, 0.9335, 0.2153, 0.2869, 0.9462, 0.1774, 0.2707, 0.9462, 0.1774, 0.2707, 0.9462, 0.1774, 0.2707, 0.9462, 0.1774, 0.2707, 0.07703, -0.9949, 0.06535, 0.07703, -0.9949, 0.06535, 0.07703, -0.9949, 0.06535, 0.07703, -0.9949, 0.06535, -0.9454, 0.1757, 0.2744, -0.9454, 0.1757, 0.2744, -0.9454, 0.1757, 0.2744, -0.9454, 0.1757, 0.2744, -0.9084, 0.2734, 0.3165, -0.9084, 0.2734, 0.3165, -0.9084, 0.2734, 0.3165, -0.9084, 0.2734, 0.3165, -0.76, 0.6033, 0.2415, -0.76, 0.6033, 0.2415, -0.76, 0.6033, 0.2415, -0.76, 0.6033, 0.2415, 0.1912, 0.9365, 0.294, 0.1912, 0.9365, 0.294, 0.1915, 0.9365, 0.2937, 0.1915, 0.9365, 0.2936, 0.76, 0.6033, 0.2415, 0.76, 0.6033, 0.2415, 0.76, 0.6033, 0.2415, 0.76, 0.6033, 0.2415, 0.9384, 0.2383, 0.2503, 0.9384, 0.2383, 0.2503, 0.9384, 0.2383, 0.2503, 0.9384, 0.2383, 0.2503, 0.9424, 0.1118, 0.3152, 0.9424, 0.1118, 0.3152, 0.9424, 0.1118, 0.3152, 0.9424, 0.1118, 0.3152, 0.07047, -0.7694, 0.6348, 0.07047, -0.7694, 0.6348, 0.07047, -0.7694, 0.6348, 0.07047, -0.7694, 0.6348, -0.9443, 0.1188, 0.3071, -0.9443, 0.1188, 0.3071, -0.9443, 0.1188, 0.3071, -0.9443, 0.1188, 0.3071, -0.9267, 0.2845, 0.2456, -0.9267, 0.2845, 0.2456, -0.9267, 0.2845, 0.2456, -0.9267, 0.2845, 0.2456, 0.907, -0.07192, 0.4149, 0.907, -0.07192, 0.4149, 0.907, -0.07192, 0.4149, 0.9823, -0.1689, 0.08103, 0.9823, -0.1689, 0.08103, 0.9823, -0.1689, 0.08103, 0.9823, -0.1689, 0.08103, 0.9398, -0.06579, -0.3353, 0.9398, -0.06579, -0.3353, 0.9398, -0.06579, -0.3353, -0.9459, -0.08161, -0.3139, -0.9459, -0.08161, -0.3139, -0.9459, -0.08161, -0.3139, -0.9822, -0.1677, 0.08417, -0.9822, -0.1677, 0.08417, -0.9822, -0.1677, 0.08417, -0.9822, -0.1677, 0.08417, -0.907, -0.07192, 0.4149, -0.907, -0.07192, 0.4149, -0.907, -0.07192, 0.4149, 0.1519, 0.9478, -0.2802, 0.1519, 0.9478, -0.2802, 0.1519, 0.9478, -0.2802, 0.1519, 0.9478, -0.2802, 0.6652, 0.6721, -0.3252, 0.6652, 0.6721, -0.3252, 0.6652, 0.6721, -0.3252, 0.6652, 0.6721, -0.3252, 0.9059, 0.2314, -0.3546, 0.9059, 0.2314, -0.3546, 0.9059, 0.2314, -0.3546, 0.9059, 0.2314, -0.3546, -0.9054, 0.2318, -0.3556, -0.9054, 0.2318, -0.3556, -0.9054, 0.2318, -0.3556, -0.9054, 0.2318, -0.3556, -0.6659, 0.6726, -0.3228, -0.6659, 0.6726, -0.3228, -0.6659, 0.6726, -0.3228, -0.6659, 0.6726, -0.3228, -0.6575, 0.6679, -0.3487, -0.6575, 0.6679, -0.3488, -0.6575, 0.668, -0.3485, -0.6575, 0.668, -0.3485, -0.8911, 0.2327, -0.3897, -0.8911, 0.2327, -0.3897, -0.8911, 0.2327, -0.3897, -0.8911, 0.2327, -0.3897, 0.9136, 0.2344, -0.3321, 0.9137, 0.2346, -0.332, 0.9137, 0.2348, -0.3317, 0.9137, 0.2348, -0.3317, 0.6573, 0.6688, -0.3475, 0.6573, 0.6688, -0.3474, 0.6573, 0.6688, -0.3472, 0.6573, 0.6688, -0.3472, 0.1536, 0.9422, -0.2977, 0.1535, 0.9422, -0.2979, 0.1535, 0.9421, -0.2982, 0.1536, 0.9422, -0.2977, 0.9685, -0.02927, -0.2472, 0.9685, -0.02927, -0.2472, 0.9685, -0.02927, -0.2472, 0.9685, -0.02927, -0.2472, -0.9691, -0.02818, -0.2449, -0.9691, -0.02818, -0.2449, -0.9691, -0.02818, -0.2449, -0.9691, -0.02818, -0.2449, 0.9537, -0.1017, -0.2832, 0.9537, -0.1017, -0.2832, 0.9537, -0.1017, -0.2832, 0.8664, -0.1163, -0.4857, 0.8664, -0.1163, -0.4857, 0.8664, -0.1163, -0.4857, 0.8664, -0.1163, -0.4857, 0.9569, -0.06233, -0.2835, 0.9569, -0.06233, -0.2835, 0.9569, -0.06233, -0.2835, 0.9269, 0.02041, -0.3748, 0.9269, 0.02041, -0.3748, 0.9269, 0.02041, -0.3748, 0.1316, 0.05375, -0.9898, 0.1316, 0.05375, -0.9898, 0.1316, 0.05375, -0.9898, 0.1316, 0.05375, -0.9898, -0.9289, 0.02219, -0.3698, -0.9289, 0.02219, -0.3698, -0.9289, 0.02219, -0.3698, -0.9576, -0.06157, -0.2814, -0.9576, -0.06157, -0.2814, -0.9576, -0.06157, -0.2814, -0.8625, -0.1195, -0.4918, -0.8625, -0.1195, -0.4918, -0.8625, -0.1195, -0.4918, -0.8625, -0.1195, -0.4918, -0.9541, -0.1042, -0.2806, -0.9541, -0.1042, -0.2806, -0.9541, -0.1042, -0.2806, -0.922, -0.09938, 0.3742, -0.922, -0.09938, 0.3742, -0.922, -0.09938, 0.3742, 0.07577, -0.07867, 0.994, 0.07577, -0.07867, 0.994, 0.07577, -0.07867, 0.994, 0.07577, -0.07867, 0.994, 0.9242, -0.1038, 0.3676, 0.9242, -0.1038, 0.3676, 0.9242, -0.1038, 0.3676, 0.2331, 0.3578, -0.9042, 0.2331, 0.3578, -0.9042, 0.2331, 0.3578, -0.9042, 0.8639, 0.4613, -0.2023, 0.8639, 0.4613, -0.2023, 0.8639, 0.4613, -0.2023, 0.8639, 0.4613, -0.2023, 0.8367, 0.4655, 0.2886, 0.8367, 0.4655, 0.2886, 0.8367, 0.4655, 0.2886, 0.8367, 0.4655, 0.2886, 0.8628, 0.4585, 0.2128, 0.8628, 0.4585, 0.2128, 0.8628, 0.4585, 0.2128, 0.8628, 0.4585, 0.2128, 0.01095, 0.1362, 0.9906, 0.01095, 0.1362, 0.9906, 0.01095, 0.1362, 0.9906, 0.01095, 0.1362, 0.9906, -0.8748, 0.435, 0.2133, -0.8748, 0.435, 0.2133, -0.8748, 0.435, 0.2133, -0.8748, 0.435, 0.2133, -0.8459, 0.4492, 0.2874, -0.8459, 0.4492, 0.2874, -0.8459, 0.4492, 0.2874, -0.8459, 0.4492, 0.2874, -0.8478, 0.4799, -0.2256, -0.8478, 0.4799, -0.2256, -0.8478, 0.4799, -0.2256, -0.8478, 0.4799, -0.2256, -0.07047, -0.7694, 0.6348, -0.07047, -0.7694, 0.6348, -0.07047, -0.7694, 0.6348, -0.07047, -0.7694, 0.6348, -0.0763, -0.9948, 0.06701, -0.0763, -0.9948, 0.06701, -0.0763, -0.9948, 0.06701, -0.0763, -0.9948, 0.06701, -0.09036, -0.985, -0.1468, -0.09036, -0.985, -0.1468, -0.09036, -0.985, -0.1468, -0.09036, -0.985, -0.1468, -0.1214, -0.8804, -0.4585, -0.1214, -0.8804, -0.4585, -0.1214, -0.8804, -0.4585, -0.1214, -0.8804, -0.4585, -0.1087, -0.9764, -0.1868, -0.1087, -0.9764, -0.1868, -0.1087, -0.9764, -0.1868, -0.1087, -0.9764, -0.1868, -0.1291, 0.05637, -0.99, -0.1291, 0.05637, -0.99, -0.1291, 0.05637, -0.99, -0.1291, 0.05637, -0.99, -0.1167, 0.1952, -0.9738, -0.1167, 0.1952, -0.9738, -0.1167, 0.1952, -0.9738, -0.1167, 0.1952, -0.9738, -0.07485, 0.2569, -0.9635, -0.07485, 0.2569, -0.9635, -0.07485, 0.2569, -0.9635, -0.07485, 0.2569, -0.9635, -0.1535, 0.9421, -0.2982, -0.1535, 0.9422, -0.2979, -0.1536, 0.9422, -0.2977, -0.1536, 0.9422, -0.2977, -0.1514, 0.9393, -0.308, -0.1514, 0.9393, -0.308, -0.1535, 0.9422, -0.2979, -0.1535, 0.9421, -0.2982, -0.1521, 0.9481, -0.2792, -0.1521, 0.9481, -0.2792, -0.1521, 0.9481, -0.2792, -0.1521, 0.9481, -0.2792, -0.1892, 0.9259, -0.327, -0.1892, 0.9259, -0.327, -0.1918, 0.9253, -0.3271, -0.1943, 0.9248, -0.3272, -0.1912, 0.949, 0.2506, -0.1912, 0.949, 0.2506, -0.1912, 0.949, 0.2506, -0.1912, 0.949, 0.2506, -0.192, 0.9363, 0.2939, -0.192, 0.9363, 0.2939, -0.1915, 0.9366, 0.2934, -0.1913, 0.9367, 0.2932, -0.04722, 0.3799, 0.9238, -0.04722, 0.3799, 0.9238, -0.04722, 0.3799, 0.9238, -0.04722, 0.3799, 0.9238, -0.01441, 0.1208, 0.9926, -0.01441, 0.1208, 0.9926, -0.01441, 0.1208, 0.9926, -0.01441, 0.1208, 0.9926, -0.03205, 0.1218, 0.992, -0.03205, 0.1218, 0.992, -0.03205, 0.1218, 0.992, -0.03205, 0.1218, 0.992, -0.06023, -0.03213, 0.9977, -0.06023, -0.03213, 0.9977, -0.06023, -0.03213, 0.9977, -0.06023, -0.03213, 0.9977, -0.07598, -0.07828, 0.994, -0.07598, -0.07828, 0.994, -0.07598, -0.07828, 0.994, -0.07598, -0.07828, 0.994, 0.5852, -0.6833, -0.4366, 0.5852, -0.6833, -0.4366, 0.5852, -0.6833, -0.4366, 0.5852, -0.6833, -0.4366, 0.03203, -0.9994, -0.01096, 0.03203, -0.9994, -0.01096, 0.03203, -0.9994, -0.01096, 0.03203, -0.9994, -0.01096, 0.03203, -0.9994, -0.01096, 0.141, -0.2761, -0.9507, 0.141, -0.2761, -0.9507, 0.141, -0.2761, -0.9507, 0.141, -0.2761, -0.9507, 0.7119, -0.6279, -0.3147, 0.7119, -0.6279, -0.3147, 0.7119, -0.6279, -0.3147, 0.7119, -0.6279, -0.3147, 0.7543, -0.6519, 0.0778, 0.7543, -0.6519, 0.0778, 0.7543, -0.6519, 0.0778, 0.7543, -0.6519, 0.0778, 0.4509, -0.5452, 0.7067, 0.4509, -0.5452, 0.7067, 0.4509, -0.5452, 0.7067, 0.4509, -0.5452, 0.7067, 0.07414, -0.3056, 0.9493, 0.07414, -0.3056, 0.9493, 0.07414, -0.3056, 0.9493, 0.07414, -0.3056, 0.9493, -0.07414, -0.3056, 0.9493, -0.07414, -0.3056, 0.9493, -0.07414, -0.3056, 0.9493, -0.07414, -0.3056, 0.9493, -0.4509, -0.5452, 0.7067, -0.4509, -0.5452, 0.7067, -0.4509, -0.5452, 0.7067, -0.4509, -0.5452, 0.7067, -0.7538, -0.652, 0.08179, -0.7538, -0.652, 0.08179, -0.7538, -0.652, 0.08179, -0.7538, -0.652, 0.08179, -0.5945, -0.692, -0.4095, -0.5945, -0.692, -0.4095, -0.5945, -0.692, -0.4095, -0.5945, -0.692, -0.4095, -0.03077, -0.9995, -0.01119, -0.03077, -0.9995, -0.01119, -0.03077, -0.9995, -0.01119, -0.03077, -0.9995, -0.01119, -0.03077, -0.9995, -0.01119, -0.4761, -0.8662, -0.152, -0.4761, -0.8662, -0.152, -0.4761, -0.8662, -0.152, -0.1497, -0.3173, -0.9364, -0.1497, -0.3173, -0.9364, -0.1497, -0.3173, -0.9364, -0.1497, -0.3173, -0.9364, 0.4789, -0.8778, -0.004373, 0.4789, -0.8778, -0.004373, 0.4789, -0.8778, -0.004373, 0.4789, -0.8778, -0.004373, 0.1946, 0.9247, -0.3272, 0.1918, 0.9253, -0.3271, 0.1944, 0.9248, -0.3272, 0.1946, 0.9247, -0.3272, -0.1943, 0.9248, -0.3272, -0.1918, 0.9253, -0.3271, -0.1946, 0.9247, -0.3272, -0.1946, 0.9247, -0.3272, -0.464, -0.8858, -0.000237, -0.464, -0.8858, -0.000237, -0.464, -0.8858, -0.000237, -0.464, -0.8858, -0.000237, -0.1563, -0.39, 0.9075, -0.1563, -0.39, 0.9075, -0.1563, -0.39, 0.9075, -0.718, -0.6877, 0.1074, -0.718, -0.6877, 0.1074, -0.718, -0.6877, 0.1074, -0.718, -0.6877, 0.1074, 0.1922, 0.7831, -0.5915, 0.1922, 0.7831, -0.5915, 0.1922, 0.7831, -0.5915, 0.2668, 0.8928, -0.363, 0.2668, 0.8928, -0.363, 0.2668, 0.8928, -0.363, 0.2668, 0.8928, -0.363, 0.7667, -0.6278, 0.1342, 0.7667, -0.6278, 0.1342, 0.7667, -0.6278, 0.1342, 0.7667, -0.6278, 0.1342, -0.2724, 0.3597, 0.8924, -0.2724, 0.3597, 0.8924, -0.2724, 0.3597, 0.8924, -0.2719, 0.8909, -0.3638, -0.2719, 0.8909, -0.3638, -0.2719, 0.8909, -0.3638, -0.2719, 0.8909, -0.3638, 0.1703, 0.3007, -0.9384, 0.1703, 0.3007, -0.9384, 0.1703, 0.3007, -0.9384, 0.467, -0.2538, 0.8471, 0.467, -0.2538, 0.8471, 0.467, -0.2538, 0.8471, 0.467, -0.2538, 0.8471, 0.3474, 0.4504, -0.8224, 0.3474, 0.4504, -0.8224, 0.3474, 0.4504, -0.8224, 0.3474, 0.4504, -0.8224, 0.7139, 0.5713, -0.4049, 0.7139, 0.5713, -0.4049, 0.7139, 0.5713, -0.4049, 0.7139, 0.5713, -0.4049, -0.7406, -0.03063, -0.6713, -0.7406, -0.03063, -0.6713, -0.7406, -0.03063, -0.6713, -0.7406, -0.03063, -0.6713, -0.1865, -0.3527, 0.917, -0.1865, -0.3527, 0.917, -0.1865, -0.3527, 0.917, -0.1865, -0.3527, 0.917, -0.4656, -0.1525, 0.8717, -0.4656, -0.1525, 0.8717, -0.4656, -0.1525, 0.8717, -0.4656, -0.1525, 0.8717, -0.708, 0.5786, -0.4049, -0.708, 0.5786, -0.4049, -0.708, 0.5786, -0.4049, -0.708, 0.5786, -0.4049, -0.04356, 0.3767, -0.9253, -0.04356, 0.3767, -0.9253, -0.04356, 0.3767, -0.9253, -0.04356, 0.3767, -0.9253, 0.2578, -0.3858, 0.8858, 0.2578, -0.3858, 0.8858, 0.2578, -0.3858, 0.8858, 0.2578, -0.3858, 0.8858, 0.4581, 0.0847, -0.8849, 0.4581, 0.0847, -0.8849, 0.4581, 0.0847, -0.8849, 0.4581, 0.0847, -0.8849, 0.1916, 0.1529, 0.9695, 0.1916, 0.1529, 0.9695, 0.1916, 0.1529, 0.9695, 0.218, -0.2743, 0.9366, 0.218, -0.2743, 0.9366, 0.218, -0.2743, 0.9366, -0.9596, 0.1795, -0.2168, -0.9596, 0.1795, -0.2168, -0.9596, 0.1795, -0.2168, -0.9596, 0.1795, -0.2168, 0.9487, 0.2385, -0.2077, 0.9487, 0.2385, -0.2077, 0.9487, 0.2385, -0.2077, -0.5776, -0.0553, -0.8145, -0.5776, -0.0553, -0.8145, -0.5776, -0.0553, -0.8145, -0.05796, 0.5402, -0.8395, -0.05796, 0.5402, -0.8395, -0.05796, 0.5402, -0.8395, 0.1148, 0.5202, -0.8463, 0.1148, 0.5202, -0.8463, 0.1148, 0.5202, -0.8463, 0.1148, 0.5202, -0.8463, 0.6745, 0.2236, -0.7036, 0.6745, 0.2236, -0.7036, 0.6745, 0.2236, -0.7036, 0.6745, 0.2236, -0.7036, 0.4621, 0.2046, -0.8629, 0.4621, 0.2046, -0.8629, 0.4621, 0.2046, -0.8629, 0.4621, 0.2046, -0.8629, 0.1591, 0.2237, -0.9616, 0.1591, 0.2237, -0.9616, 0.1591, 0.2237, -0.9616, 0.1591, 0.2237, -0.9616, -0.4562, 0.2257, -0.8608, -0.4562, 0.2257, -0.8608, -0.4562, 0.2257, -0.8608, -0.4562, 0.2257, -0.8608, -0.6758, 0.2386, -0.6974, -0.6758, 0.2386, -0.6974, -0.6758, 0.2386, -0.6974, -0.6758, 0.2386, -0.6974, -0.1414, 0.3626, -0.9211, -0.1414, 0.3626, -0.9211, -0.1414, 0.3626, -0.9211, -0.1414, 0.3626, -0.9211, -0.202, 0.2522, -0.9464, -0.202, 0.2522, -0.9464, -0.202, 0.2522, -0.9464, -0.202, 0.2522, -0.9464, -0.1245, 0.9005, -0.4166, -0.1245, 0.9005, -0.4166, -0.1245, 0.9005, -0.4166, -0.1245, 0.9005, -0.4166, 0.9593, 0.1249, 0.2534, 0.9593, 0.1249, 0.2534, 0.9593, 0.1249, 0.2534, 0.9593, 0.1249, 0.2534, -0.0358, -0.7176, 0.6955, -0.0358, -0.7176, 0.6955, -0.0358, -0.7176, 0.6955, -0.0358, -0.7176, 0.6955, -0.8831, -0.4416, 0.1584, -0.8831, -0.4416, 0.1584, -0.8831, -0.4416, 0.1584, -0.8831, -0.4416, 0.1584, 0.03226, -0.7217, 0.6915, 0.03226, -0.7217, 0.6915, 0.03226, -0.7217, 0.6915, 0.03226, -0.7217, 0.6915, -0.9514, 0.07783, 0.2978, -0.9514, 0.07783, 0.2978, -0.9514, 0.07783, 0.2978, -0.9514, 0.07783, 0.2978, 0.7873, 0.5142, -0.3402, 0.7873, 0.5142, -0.3402, 0.7873, 0.5142, -0.3402, 0.7873, 0.5142, -0.3402, 0.888, -0.4394, 0.1357, 0.888, -0.4394, 0.1357, 0.888, -0.4394, 0.1357, 0.888, -0.4394, 0.1357, 0.09703, 0.7121, -0.6953, 0.09703, 0.7121, -0.6953, 0.09703, 0.7121, -0.6953, 0.09703, 0.7121, -0.6953, 0.9917, 0.1085, -0.0685, 0.9917, 0.1085, -0.0685, 0.9917, 0.1085, -0.0685, 0.9917, 0.1085, -0.0685, 0.4457, -0.8936, -0.05289, 0.4457, -0.8936, -0.05289, 0.4457, -0.8936, -0.05289, 0.4457, -0.8936, -0.05289, -0.6191, -0.4727, -0.6271, -0.6191, -0.4727, -0.6271, -0.6191, -0.4727, -0.6271, -0.6191, -0.4727, -0.6271, -0.448, -0.8919, -0.06125, -0.448, -0.8919, -0.06125, -0.448, -0.8919, -0.06125, -0.448, -0.8919, -0.06125, -0.995, 0.08465, -0.05314, -0.995, 0.08465, -0.05314, -0.995, 0.08465, -0.05314, -0.995, 0.08465, -0.05314, 0.4022, 0.4237, -0.8116, 0.4022, 0.4237, -0.8116, 0.4022, 0.4237, -0.8116, 0.4022, 0.4237, -0.8116, 0.5884, -0.4701, -0.6579, 0.5884, -0.4701, -0.6579, 0.5884, -0.4701, -0.6579, 0.5884, -0.4701, -0.6579, -0.1386, 0.7327, -0.6663, -0.1386, 0.7327, -0.6663, -0.1386, 0.7327, -0.6663, -0.1386, 0.7327, -0.6663, 0.07726, 0.9134, -0.3998, 0.07726, 0.9134, -0.3998, 0.07726, 0.9134, -0.3998, 0.07726, 0.9134, -0.3998, -0.2197, 0.4987, -0.8385, -0.2197, 0.4987, -0.8385, -0.2197, 0.4987, -0.8385, -0.2197, 0.4987, -0.8385, -0.3424, 0.3274, -0.8807, -0.3424, 0.3274, -0.8807, -0.3424, 0.3274, -0.8807, -0.4536, 0.3699, -0.8108, -0.4536, 0.3699, -0.8108, -0.4536, 0.3699, -0.8108, -0.4536, 0.3699, -0.8108, -0.83, 0.4583, -0.3179, -0.83, 0.4583, -0.3179, -0.83, 0.4583, -0.3179, -0.83, 0.4583, -0.3179, 0.05287, 0.3878, -0.9202, 0.05287, 0.3878, -0.9202, 0.05287, 0.3878, -0.9202, 0.05287, 0.3878, -0.9202, 0.9261, -0.002703, -0.3773, 0.9261, -0.002703, -0.3773, 0.9261, -0.002703, -0.3773, 0.9261, -0.002703, -0.3773, 0.05857, 0.09286, 0.994, 0.05857, 0.09286, 0.994, 0.05857, 0.09286, 0.994, 0.05857, 0.09286, 0.994, -0.9281, 0.09972, 0.3587, -0.9281, 0.09972, 0.3587, -0.9281, 0.09972, 0.3587, -0.9281, 0.09972, 0.3587, 0.3119, 0.1759, -0.9337, 0.3119, 0.1759, -0.9337, 0.3119, 0.1759, -0.9337, 0.3119, 0.1759, -0.9337, -0.9263, -0.01403, -0.3766, -0.9263, -0.01403, -0.3766, -0.9263, -0.01403, -0.3766, -0.9263, -0.01403, -0.3766, 0.594, 0.262, -0.7606, 0.594, 0.262, -0.7606, 0.594, 0.262, -0.7606, 0.594, 0.262, -0.7606, 0.9317, 0.07365, 0.3556, 0.9317, 0.07365, 0.3556, 0.9317, 0.07365, 0.3556, 0.9317, 0.07365, 0.3556, -0.06792, 0.07133, 0.9951, -0.06792, 0.07133, 0.9951, -0.06792, 0.07133, 0.9951, -0.06792, 0.07133, 0.9951, -0.5961, 0.274, -0.7547, -0.5961, 0.274, -0.7547, -0.5961, 0.274, -0.7547, -0.5961, 0.274, -0.7547, 0.4794, -0.8657, -0.1441, 0.4794, -0.8657, -0.1441, 0.4794, -0.8657, -0.1441, -0.3168, 0.1664, -0.9338, -0.3168, 0.1664, -0.9338, -0.3168, 0.1664, -0.9338, -0.3168, 0.1664, -0.9338, -0.7022, -0.637, -0.3182, -0.7022, -0.637, -0.3182, -0.7022, -0.637, -0.3182, -0.7022, -0.637, -0.3182, 0.8666, -0.3916, -0.3094, 0.8666, -0.3916, -0.3094, 0.8666, -0.3916, -0.3094, 0.8666, -0.3916, -0.3094, 0.1966, -0.6282, 0.7528, 0.1966, -0.6282, 0.7528, 0.1966, -0.6282, 0.7528, 0.1966, -0.6282, 0.7528, -0.6829, -0.6596, 0.3139, -0.6829, -0.6596, 0.3139, -0.6829, -0.6596, 0.3139, -0.6829, -0.6596, 0.3139, -0.4706, -0.6856, -0.5555, -0.4706, -0.6856, -0.5555, -0.4706, -0.6856, -0.5555, -0.4706, -0.6856, -0.5555, 0.4339, -0.5245, -0.7326, 0.4339, -0.5245, -0.7326, 0.4339, -0.5245, -0.7326, 0.4339, -0.5245, -0.7326, -0.8748, -0.372, -0.3104, -0.8748, -0.372, -0.3104, -0.8748, -0.372, -0.3104, -0.8748, -0.372, -0.3104, -0.4329, -0.5054, -0.7464, -0.4329, -0.5054, -0.7464, -0.4329, -0.5054, -0.7464, -0.4329, -0.5054, -0.7464, 0.4877, -0.6589, -0.5727, 0.4877, -0.6589, -0.5727, 0.4877, -0.6589, -0.5727, 0.4877, -0.6589, -0.5727, 0.7064, -0.6313, 0.32, 0.7064, -0.6313, 0.32, 0.7064, -0.6313, 0.32, 0.7064, -0.6313, 0.32, -0.1962, -0.6113, 0.7667, -0.1962, -0.6113, 0.7667, -0.1962, -0.6113, 0.7667, -0.1962, -0.6113, 0.7667, 0.07117, 0.3405, 0.9376, 0.07117, 0.3405, 0.9376, 0.07117, 0.3405, 0.9376, -0.07117, 0.3405, 0.9376, -0.07117, 0.3405, 0.9376, -0.07117, 0.3405, 0.9376, -0.1913, 0.9367, 0.2932, -0.1915, 0.9366, 0.2934, -0.1911, 0.9368, 0.2931, -0.1911, 0.9368, 0.2931, 0.1915, 0.9365, 0.2936, 0.1915, 0.9365, 0.2937, 0.1919, 0.9366, 0.2932, 0.1919, 0.9366, 0.2932, -0.1431, 0.5856, -0.7979, -0.1431, 0.5856, -0.7979, -0.1431, 0.5856, -0.7979, -0.1431, 0.5856, -0.7979, -0.8681, 0.4392, 0.2312, -0.8681, 0.4392, 0.2312, -0.8681, 0.4392, 0.2312, -0.8681, 0.4392, 0.2312, 0.1448, -0.5794, 0.8021, 0.1448, -0.5794, 0.8021, 0.1448, -0.5794, 0.8021, 0.1448, -0.5794, 0.8021, 0.406, 0.8752, 0.2632, 0.406, 0.8752, 0.2632, 0.406, 0.8752, 0.2632, 0.406, 0.8752, 0.2632, 0.9035, 0.4027, 0.1467, 0.9035, 0.4027, 0.1467, 0.9035, 0.4027, 0.1467, 0.9035, 0.4027, 0.1467, 0.1731, 0.5683, -0.8044, 0.1731, 0.5683, -0.8044, 0.1731, 0.5683, -0.8044, 0.1731, 0.5683, -0.8044, -0.4603, 0.8501, 0.2557, -0.4603, 0.8501, 0.2557, -0.4603, 0.8501, 0.2557, -0.4603, 0.8501, 0.2557, -0.1447, -0.5797, 0.8019, -0.1447, -0.5797, 0.8019, -0.1447, -0.5797, 0.8019, -0.1447, -0.5797, 0.8019, -0.0842, 0.2079, -0.9745, -0.0842, 0.2079, -0.9745, -0.0842, 0.2079, -0.9745, -0.0842, 0.2079, -0.9745, -0.9567, 0.259, 0.1328, -0.9567, 0.259, 0.1328, -0.9567, 0.259, 0.1328, -0.9567, 0.259, 0.1328, 0.08285, -0.2069, 0.9748, 0.08285, -0.2069, 0.9748, 0.08285, -0.2069, 0.9748, 0.08285, -0.2069, 0.9748, 0.9909, -0.1292, -0.03866, 0.9909, -0.1292, -0.03866, 0.9909, -0.1292, -0.03866, 0.9909, -0.1292, -0.03866, 0.958, 0.2708, 0.09491, 0.958, 0.2708, 0.09491, 0.958, 0.2708, 0.09491, 0.958, 0.2708, 0.09491, 0.1412, 0.2212, -0.965, 0.1412, 0.2212, -0.965, 0.1412, 0.2212, -0.965, 0.1412, 0.2212, -0.965, -0.9839, -0.1714, -0.05146, -0.9839, -0.1714, -0.05146, -0.9839, -0.1714, -0.05146, -0.9839, -0.1714, -0.05146, -0.07334, -0.2059, 0.9758, -0.07334, -0.2059, 0.9758, -0.07334, -0.2059, 0.9758, -0.07334, -0.2059, 0.9758, 0.03285, 0.3677, -0.9294, 0.03285, 0.3677, -0.9294, 0.03285, 0.3677, -0.9294, 0.03285, 0.3677, -0.9294, -0.309, 0.925, 0.2212, -0.309, 0.925, 0.2212, -0.309, 0.925, 0.2212, -0.309, 0.925, 0.2212, 0.1919, -0.1964, 0.9615, 0.1919, -0.1964, 0.9615, 0.1919, -0.1964, 0.9615, 0.1919, -0.1964, 0.9615, 0.1884, -0.9555, -0.2272, 0.1884, -0.9555, -0.2272, 0.1884, -0.9555, -0.2272, 0.1884, -0.9555, -0.2272, 0.2661, 0.9383, 0.2208, 0.2661, 0.9383, 0.2208, 0.2661, 0.9383, 0.2208, 0.2661, 0.9383, 0.2208, -0.01994, 0.3819, -0.924, -0.01994, 0.3819, -0.924, -0.01994, 0.3819, -0.924, -0.01994, 0.3819, -0.924, -0.1303, -0.9646, -0.2294, -0.1303, -0.9646, -0.2294, -0.1303, -0.9646, -0.2294, -0.1303, -0.9646, -0.2294, -0.1683, -0.2098, 0.9632, -0.1683, -0.2098, 0.9632, -0.1683, -0.2098, 0.9632, -0.1683, -0.2098, 0.9632, -0.1035, 0.4731, -0.8749, -0.1037, 0.473, -0.8749, -0.1034, 0.4732, -0.8748, -0.06609, 0.3629, -0.9295, -0.06609, 0.3629, -0.9295, -0.06609, 0.3629, -0.9295, -0.06609, 0.3629, -0.9295, -0.05663, 0.3581, -0.9319, -0.05663, 0.3581, -0.9319, -0.05663, 0.3581, -0.9319, -0.05663, 0.3581, -0.9319, -0.05663, 0.3581, -0.9319, -0.09779, 0.3882, -0.9164, -0.09909, 0.3893, -0.9157, -0.09937, 0.3896, -0.9156, -0.09937, 0.3896, -0.9156, -0.09757, 0.3881, -0.9164, -0.09757, 0.3881, -0.9164, -0.09757, 0.3881, -0.9164, -0.1036, 0.4696, -0.8768, -0.1032, 0.4693, -0.877, -0.1035, 0.4695, -0.8768, -0.1035, 0.4731, -0.8749, -0.1036, 0.4696, -0.8768, -0.1035, 0.4695, -0.8768, -0.1037, 0.473, -0.8749, -0.1034, 0.4733, -0.8748, -0.1035, 0.4731, -0.8749, -0.1034, 0.4732, -0.8748, -0.09779, 0.3882, -0.9164, -0.09762, 0.388, -0.9165, -0.09762, 0.388, -0.9165, -0.09909, 0.3893, -0.9157, -0.07013, 0.3788, -0.9228, -0.07013, 0.3788, -0.9228, -0.07013, 0.3788, -0.9228, -0.07013, 0.3788, -0.9228, -0.05299, 0.3531, -0.9341, -0.05383, 0.3517, -0.9346, -0.04832, 0.3608, -0.9314, -0.04772, 0.3618, -0.931, -0.05299, 0.3531, -0.9341, -0.04832, 0.3608, -0.9314, -0.1658, 0.384, -0.9083, -0.1658, 0.384, -0.9083, -0.1658, 0.384, -0.9083, -0.1468, 0.4262, -0.8926, -0.1468, 0.4262, -0.8926, -0.1468, 0.4262, -0.8926, -0.1468, 0.4262, -0.8926, -0.8981, 0.4069, -0.1667, -0.8981, 0.4069, -0.1667, -0.8981, 0.4069, -0.1667, -0.8981, 0.4069, -0.1667, -0.1695, -0.7695, -0.6157, -0.1695, -0.7695, -0.6157, -0.1695, -0.7695, -0.6157, -0.1695, -0.7695, -0.6157, -0.09463, 0.9818, -0.1648, -0.09463, 0.9818, -0.1648, -0.09463, 0.9818, -0.1648, -0.09463, 0.9818, -0.1648, -0.2497, -0.7227, -0.6445, -0.2497, -0.7227, -0.6445, -0.2497, -0.7227, -0.6445, -0.2497, -0.7227, -0.6445, 0.5384, -0.6379, -0.5507, 0.5384, -0.6379, -0.5507, 0.5384, -0.6379, -0.5507, 0.5384, -0.6379, -0.5507, -0.6311, 0.7623, -0.144, -0.6311, 0.7623, -0.144, -0.6311, 0.7623, -0.144, -0.6311, 0.7623, -0.144, -0.5383, 0.7792, -0.3211, -0.5383, 0.7792, -0.3211, -0.5383, 0.7792, -0.3211, -0.5383, 0.7792, -0.3211, -0.8839, 0.3051, -0.3545, -0.8839, 0.3051, -0.3545, -0.8839, 0.3051, -0.3545, -0.8839, 0.3051, -0.3545, -0.09211, 0.9945, 0.04957, -0.09211, 0.9945, 0.04957, -0.09211, 0.9945, 0.04957, -0.09211, 0.9945, 0.04957, -0.5378, 0.4424, -0.7177, -0.5378, 0.4424, -0.7177, -0.5378, 0.4424, -0.7177, -0.331, -0.1214, -0.9358, -0.331, -0.1214, -0.9358, -0.331, -0.1214, -0.9358, 0.2504, -0.04125, -0.9673, 0.2504, -0.04125, -0.9673, 0.2504, -0.04125, -0.9673, 0.3855, 0.4773, -0.7897, 0.3855, 0.4773, -0.7897, 0.3855, 0.4773, -0.7897, -0.1176, 0.797, -0.5925, -0.1176, 0.797, -0.5925, -0.1176, 0.797, -0.5925, 0.1035, 0.4731, -0.8749, 0.1034, 0.4732, -0.8748, 0.1037, 0.473, -0.8749, 0.06609, 0.3629, -0.9295, 0.06609, 0.3629, -0.9295, 0.06609, 0.3629, -0.9295, 0.06609, 0.3629, -0.9295, 0.05663, 0.3581, -0.9319, 0.05663, 0.3581, -0.9319, 0.05663, 0.3581, -0.9319, 0.05663, 0.3581, -0.9319, 0.05663, 0.3581, -0.9319, 0.09782, 0.3882, -0.9164, 0.09937, 0.3896, -0.9156, 0.09937, 0.3896, -0.9156, 0.09919, 0.3894, -0.9157, 0.09757, 0.3881, -0.9164, 0.09757, 0.3881, -0.9164, 0.09757, 0.3881, -0.9164, 0.1036, 0.4696, -0.8768, 0.1035, 0.4695, -0.8768, 0.1032, 0.4693, -0.877, 0.1035, 0.4731, -0.8749, 0.1037, 0.473, -0.8749, 0.1035, 0.4695, -0.8768, 0.1036, 0.4696, -0.8768, 0.1034, 0.4733, -0.8748, 0.1034, 0.4732, -0.8748, 0.1035, 0.4731, -0.8749, 0.09782, 0.3882, -0.9164, 0.09919, 0.3894, -0.9157, 0.09762, 0.388, -0.9165, 0.09762, 0.388, -0.9165, 0.07002, 0.3798, -0.9224, 0.07002, 0.3798, -0.9224, 0.07002, 0.3798, -0.9224, 0.07002, 0.3798, -0.9224, 0.05293, 0.3532, -0.9341, 0.04798, 0.3614, -0.9312, 0.05383, 0.3517, -0.9346, 0.04735, 0.3624, -0.9308, 0.04798, 0.3614, -0.9312, 0.05293, 0.3532, -0.9341, 0.1658, 0.384, -0.9083, 0.1658, 0.384, -0.9083, 0.1658, 0.384, -0.9083, 0.1468, 0.4262, -0.8926, 0.1468, 0.4262, -0.8926, 0.1468, 0.4262, -0.8926, 0.1468, 0.4262, -0.8926, 0.8981, 0.4069, -0.1667, 0.8981, 0.4069, -0.1667, 0.8981, 0.4069, -0.1667, 0.8981, 0.4069, -0.1667, 0.1695, -0.7695, -0.6157, 0.1695, -0.7695, -0.6157, 0.1695, -0.7695, -0.6157, 0.1695, -0.7695, -0.6157, 0.09463, 0.9818, -0.1648, 0.09463, 0.9818, -0.1648, 0.09463, 0.9818, -0.1648, 0.09463, 0.9818, -0.1648, 0.2497, -0.7227, -0.6445, 0.2497, -0.7227, -0.6445, 0.2497, -0.7227, -0.6445, 0.2497, -0.7227, -0.6445, -0.5384, -0.6379, -0.5507, -0.5384, -0.6379, -0.5507, -0.5384, -0.6379, -0.5507, -0.5384, -0.6379, -0.5507, 0.6311, 0.7623, -0.144, 0.6311, 0.7623, -0.144, 0.6311, 0.7623, -0.144, 0.6311, 0.7623, -0.144, 0.5383, 0.7792, -0.3211, 0.5383, 0.7792, -0.3211, 0.5383, 0.7792, -0.3211, 0.5383, 0.7792, -0.3211, 0.8839, 0.3051, -0.3545, 0.8839, 0.3051, -0.3545, 0.8839, 0.3051, -0.3545, 0.8839, 0.3051, -0.3545, 0.09211, 0.9945, 0.04957, 0.09211, 0.9945, 0.04957, 0.09211, 0.9945, 0.04957, 0.09211, 0.9945, 0.04957, 0.5378, 0.4424, -0.7177, 0.5378, 0.4424, -0.7177, 0.5378, 0.4424, -0.7177, 0.331, -0.1214, -0.9358, 0.331, -0.1214, -0.9358, 0.331, -0.1214, -0.9358, -0.2504, -0.04125, -0.9673, -0.2504, -0.04125, -0.9673, -0.2504, -0.04125, -0.9673, -0.3855, 0.4773, -0.7897, -0.3855, 0.4773, -0.7897, -0.3855, 0.4773, -0.7897, 0.1176, 0.797, -0.5925, 0.1176, 0.797, -0.5925, 0.1176, 0.797, -0.5925])] * 3)])

# ---- objects
ob_sm_chr_attach_bag_pug_01 = bpy.data.objects.new('SM_Chr_Attach_Bag_Pug_01', me_mesh)

# ---- transforms, parenting, visibility, modifiers, constraints
ob_sm_chr_attach_bag_pug_01.location = (-0.0001975, 0.1344, -0.0773)
ob_sm_chr_attach_bag_pug_01.rotation_euler = (1.571, -0.0, 0.0)
ob_sm_chr_attach_bag_pug_01.scale = (0.01, 0.01, 0.01)
ob_sm_chr_attach_bag_pug_01.color = (0.8, 0.8, 0.8, 1.0)

# ---- collection membership
scene.collection.objects.link(ob_sm_chr_attach_bag_pug_01)

# ---- scene / render settings (as saved in the file)
scene.frame_start = 1; scene.frame_end = 250; scene.frame_set(1)
scene.render.engine = 'BLENDER_EEVEE_NEXT'
scene.cycles.sampling_pattern = 'TABULATED_SOBOL'
scene.view_settings.view_transform = 'Filmic'
bpy.context.view_layer.update()

# ---- added for rendering (the .blend has no active camera and no usable light): camera, sun
cam_auto = bpy.data.cameras.new('AutoCamera')
cam_auto.lens = 50.0
cam_auto.sensor_width = 36.0
cam_auto.clip_end = 1000.0
ob_auto_camera = bpy.data.objects.new('AutoCamera', cam_auto)
scene.collection.objects.link(ob_auto_camera)
ob_auto_camera.location = (0.390953, -0.343118, 0.224321)
ob_auto_camera.rotation_euler = (1.09748, -7.21219e-08, 0.694738)
scene.camera = ob_auto_camera
light_auto_sun = bpy.data.lights.new('AutoSun', 'SUN')
light_auto_sun.energy = 3.0
light_auto_sun.angle = 0.0523599
ob_auto_sun = bpy.data.objects.new('AutoSun', light_auto_sun)
scene.collection.objects.link(ob_auto_sun)
ob_auto_sun.rotation_euler = (0.872665, 0.174533, 0.523599)
bpy.context.view_layer.update()
